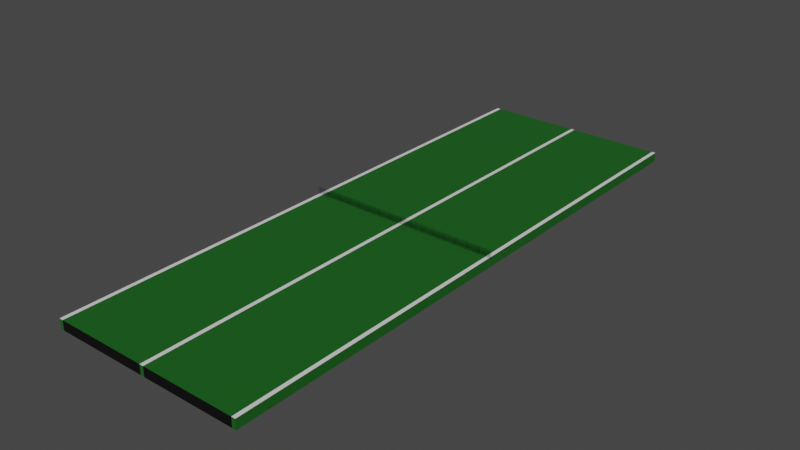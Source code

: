# Source: pingpongtable.blend  (saved by Blender 3.0.42; exported with 4.5.12 LTS)
import bpy
from mathutils import Matrix  # noqa: F401  (used for matrix-valued properties, if any)

bpy.ops.wm.read_factory_settings(use_empty=True)
scene = bpy.context.scene
scene.name = 'Scene'

# ---- collections
col_collection = bpy.data.collections.new('Collection'); scene.collection.children.link(col_collection)

# ---- materials (node trees are filled in below, after node groups)
mat_darkgreen = bpy.data.materials.new('DarkGreen')
mat_darkgreen.use_transparent_shadow = False
mat_white_002 = bpy.data.materials.new('White.002')
mat_white_002.use_transparent_shadow = False
mat_black = bpy.data.materials.new('Black')
mat_black.use_transparent_shadow = False
mat_material_005 = bpy.data.materials.new('Material.005')
mat_material_005.use_transparent_shadow = False

# ---- material node trees
mat_darkgreen.use_nodes = True; mat_darkgreen.node_tree.nodes.clear()
_N = mat_darkgreen.node_tree.nodes; _L = mat_darkgreen.node_tree.links
n0 = _N.new('ShaderNodeBsdfPrincipled'); n0.name = 'Principled BSDF'; n0.location = (10, 300)
n0.distribution = 'GGX'
n0.subsurface_method = 'RANDOM_WALK_SKIN'
n0.inputs[0].default_value = (0.008981, 0.1149, 0.01147, 1.0)
n0.inputs[3].default_value = 1.45
n0.inputs[27].default_value = (0.0, 0.0, 0.0, 1.0)
n0.inputs[28].default_value = 1.0
n1 = _N.new('ShaderNodeOutputMaterial'); n1.name = 'Material Output'; n1.location = (300, 300)
_L.new(n0.outputs[0], n1.inputs[0])
n1.is_active_output = True
mat_white_002.use_nodes = True; mat_white_002.node_tree.nodes.clear()
_N = mat_white_002.node_tree.nodes; _L = mat_white_002.node_tree.links
n0 = _N.new('ShaderNodeBsdfPrincipled'); n0.name = 'Principled BSDF'; n0.location = (10, 300)
n0.distribution = 'GGX'
n0.subsurface_method = 'RANDOM_WALK_SKIN'
n0.inputs[3].default_value = 1.45
n0.inputs[27].default_value = (0.0, 0.0, 0.0, 1.0)
n0.inputs[28].default_value = 1.0
n1 = _N.new('ShaderNodeOutputMaterial'); n1.name = 'Material Output'; n1.location = (300, 300)
_L.new(n0.outputs[0], n1.inputs[0])
n1.is_active_output = True
mat_black.use_nodes = True; mat_black.node_tree.nodes.clear()
_N = mat_black.node_tree.nodes; _L = mat_black.node_tree.links
n0 = _N.new('ShaderNodeBsdfPrincipled'); n0.name = 'Principled BSDF'; n0.location = (10, 300)
n0.distribution = 'GGX'
n0.subsurface_method = 'RANDOM_WALK_SKIN'
n0.inputs[0].default_value = (0.0, 0.0, 0.0, 1.0)
n0.inputs[3].default_value = 1.45
n0.inputs[27].default_value = (0.0, 0.0, 0.0, 1.0)
n0.inputs[28].default_value = 1.0
n1 = _N.new('ShaderNodeOutputMaterial'); n1.name = 'Material Output'; n1.location = (300, 300)
_L.new(n0.outputs[0], n1.inputs[0])
n1.is_active_output = True
mat_material_005.use_nodes = True; mat_material_005.node_tree.nodes.clear()
_N = mat_material_005.node_tree.nodes; _L = mat_material_005.node_tree.links
n0 = _N.new('ShaderNodeOutputMaterial'); n0.name = 'Material Output'; n0.location = (300, 300)
n1 = _N.new('ShaderNodeEmission'); n1.name = 'Emission'; n1.location = (-308, 144)
n1.inputs[0].default_value = (0.0, 0.0, 0.0, 1.0)
n2 = _N.new('ShaderNodeBsdfPrincipled'); n2.name = 'Principled BSDF'; n2.location = (505, 274)
n2.distribution = 'GGX'
n2.subsurface_method = 'RANDOM_WALK_SKIN'
n2.inputs[0].default_value = (0.0, 0.0, 0.0, 1.0)
n2.inputs[3].default_value = 1.45
n2.inputs[18].default_value = 1.0
n2.inputs[27].default_value = (0.0, 0.0, 0.0, 1.0)
n2.inputs[28].default_value = 1.0
_L.new(n1.outputs[0], n0.inputs[0])
n0.is_active_output = True

# ---- world
world_world = bpy.data.worlds.new('World'); scene.world = world_world
world_world.use_nodes = True; world_world.node_tree.nodes.clear()
_N = world_world.node_tree.nodes; _L = world_world.node_tree.links
n0 = _N.new('ShaderNodeOutputWorld'); n0.name = 'World Output'; n0.location = (300, 300)
n1 = _N.new('ShaderNodeBackground'); n1.name = 'Background'; n1.location = (10, 300)
n1.inputs[0].default_value = (0.05088, 0.05088, 0.05088, 1.0)
_L.new(n1.outputs[0], n0.inputs[0])
n0.is_active_output = True
world_world.color = (0.05088, 0.05088, 0.05088)
world_world.use_sun_shadow = False
world_world.sun_shadow_jitter_overblur = 0.0

# ---- meshes
me_cube_002 = bpy.data.meshes.new('Cube.002')
me_cube_002.from_pydata([(-49.0, 1.0, 1.0), (-49.0, 1.0, -1.0), (-49.0, -1.0, 1.0), (-49.0, -1.0, -1.0), (-51.0, 1.0, 1.0), (-51.0, 1.0, -1.0), (-51.0, -1.0, 1.0), (-51.0, -1.0, -1.0), (-51.0, 0.0, -1.0), (-51.0, -1.0, 0.0), (-49.0, -1.0, 0.0), (-49.0, 0.0, 1.0), (-51.0, 0.0, 1.0), (-49.0, 0.0, -1.0), (1.0, 1.0, 1.0), (1.0, 1.0, -1.0), (1.0, -1.0, 1.0), (1.0, -1.0, -1.0), (-1.0, 1.0, 1.0), (-1.0, 1.0, -1.0), (-1.0, -1.0, 1.0), (-1.0, -1.0, -1.0), (-1.0, 0.0, -1.0), (1.0, 1.0, 0.0), (-1.0, -1.0, 0.0), (1.0, -1.0, 0.0), (-1.0, 1.0, 0.0), (1.0, 0.0, 1.0), (-1.0, 0.0, 1.0), (1.0, 0.0, -1.0), (51.0, 1.0, 1.0), (51.0, 1.0, -1.0), (51.0, -1.0, 1.0), (51.0, -1.0, -1.0), (49.0, 1.0, 1.0), (49.0, 1.0, -1.0), (49.0, -1.0, 1.0), (49.0, -1.0, -1.0), (49.0, 0.0, -1.0), (51.0, 1.0, 0.0), (49.0, -1.0, 0.0), (51.0, -1.0, 0.0), (49.0, 1.0, 0.0), (51.0, 0.0, 1.0), (49.0, 0.0, 1.0), (51.0, 0.0, -1.0), (51.0, 1.0, -0.5), (51.0, -1.0, -0.5), (51.0, -0.5, 1.0), (51.0, 0.5, -1.0), (51.0, 1.0, 0.5), (51.0, -1.0, 0.5), (51.0, 0.5, 1.0), (51.0, -0.5, -1.0), (51.0, 0.0, -0.5), (51.0, 0.0, 0.5), (51.0, 0.5, 0.5), (51.0, 0.5, -0.5), (51.0, -0.5, -0.5), (51.0, -0.5, 0.5), (-51.0, -0.5, -1.0), (-51.0, -1.0, 0.5), (-51.0, 1.0, -0.5), (-51.0, 0.5, 1.0), (-51.0, 0.5, -1.0), (-51.0, -1.0, -0.5), (-51.0, 1.0, 0.5), (-51.0, -0.5, 1.0), (-51.0, 0.0, 0.5), (-51.0, 0.0, -0.5), (-51.0, -0.5, -0.5), (-51.0, 0.5, -0.5), (-51.0, 0.5, 0.5), (-51.0, -0.5, 0.5), (-49.0, 1.0, -0.5), (-49.0, 1.0, 0.5), (-1.0, 1.0, -0.5), (-1.0, 1.0, 0.5), (25.0, 1.0, 1.0), (25.0, 1.0, -1.0), (1.0, 1.0, 0.0), (49.0, 1.0, 0.0), (37.0, 1.0, 1.0), (37.0, 1.0, -1.0), (1.0, 1.0, -0.5), (49.0, 1.0, -0.5), (13.0, 1.0, 1.0), (13.0, 1.0, -1.0), (1.0, 1.0, 0.5), (49.0, 1.0, 0.5), (25.0, 1.0, 0.5), (25.0, 1.0, -0.5), (37.0, 1.0, -0.5), (37.0, 1.0, 0.5), (13.0, 1.0, 0.5), (13.0, 1.0, -0.5)], [], [(11, 12, 67, 6, 2), (10, 2, 6, 61, 9), (8, 13, 3, 7, 60), (19, 5, 62, 76), (73, 61, 6, 67), (72, 68, 12, 63), (24, 20, 28, 18, 77, 26, 76, 19, 22, 21), (18, 77, 75, 66, 4), (5, 1, 13, 8, 64), (3, 10, 9, 65, 7), (0, 4, 63, 12, 11), (27, 28, 20, 16), (25, 16, 20, 24), (22, 29, 17, 21), (26, 77, 18, 14, 23), (19, 76, 26, 23, 15), (19, 15, 29, 22), (17, 25, 24, 21), (14, 18, 28, 27), (43, 44, 36, 32, 48), (41, 51, 32, 36, 40), (38, 45, 53, 33, 37), (35, 85, 46, 31), (59, 48, 32, 51), (27, 16, 25, 17, 29, 15, 23, 14), (56, 52, 43, 55), (39, 46, 85, 81, 89, 50), (35, 31, 49, 45, 38), (33, 47, 41, 40, 37), (30, 34, 44, 43, 52), (40, 36, 44, 34, 42, 35, 38, 37), (37, 36, 16, 17), (95, 87, 15, 84), (38, 29, 15, 87, 79, 83, 35), (37, 17, 29, 38), (34, 82, 78, 86, 14, 27, 44), (44, 27, 16, 36), (11, 2, 10, 3, 13, 1, 74, 75, 0), (11, 28, 18, 0), (13, 1, 19, 22), (66, 75, 77), (3, 13, 22, 21), (2, 20, 28, 11), (2, 10, 3, 21, 24, 20), (50, 30, 52, 56), (49, 57, 54, 45), (31, 46, 57, 49), (53, 58, 47, 33), (45, 54, 58, 53), (55, 43, 48, 59), (41, 47, 58, 54, 57, 46, 39, 50, 56, 55, 59, 51), (8, 60, 70, 69), (60, 7, 65, 70), (5, 64, 71, 62), (64, 8, 69, 71), (66, 72, 63, 4), (68, 73, 67, 12), (71, 69, 70, 65, 9, 61, 73, 68, 72, 66, 62), (92, 83, 79, 91), (85, 35, 83, 92), (82, 93, 90, 78), (34, 89, 93, 82), (86, 94, 88, 14), (78, 90, 94, 86), (91, 79, 87, 95), (80, 88, 94, 90, 93, 89, 81, 85, 92, 91, 95, 84), (34, 30, 50, 89), (77, 76, 62, 66)])
me_cube_002.polygons.foreach_set('material_index', [1, 0, 0, 1, 1, 1, 0, 1, 0, 0, 1, 1, 0, 0, 1, 1, 0, 0, 1, 1, 0, 0, 1, 0, 0, 0, 2, 0, 0, 1, 0, 2, 1, 0, 0, 0, 0, 0, 0, 0, 0, 0, 0, 2, 0, 0, 0, 0, 0, 0, 0, 1, 1, 1, 1, 1, 1, 0, 1, 1, 1, 1, 1, 1, 1, 2, 1, 2])
_uv = me_cube_002.uv_layers.new(name='UVMap')
_uv.uv.foreach_set('vector', [0.625, 0.625, 0.875, 0.625, 0.875, 0.6875, 0.875, 0.75, 0.625, 0.75, 0.5, 0.75, 0.625, 0.75, 0.625, 1.0, 0.5625, 1.0, 0.5, 1.0, 0.125, 0.625, 0.375, 0.625, 0.375, 0.75, 0.125, 0.75, 0.125, 0.6875, 0.0, 0.0, 0.375, 0.25, 0.4375, 0.25, 0.0, 0.0, 0.7031, 0.6719, 0.75, 0.8125, 0.875, 0.75, 0.8125, 0.625, 0.6094, 0.3906, 0.6562, 0.5312, 0.75, 0.5, 0.6875, 0.375, 0.625, 0.875, 0.875, 0.75, 0.75, 0.5, 0.625, 0.25, 0.5625, 0.25, 0.5, 0.25, 0.4375, 0.25, 0.375, 0.25, 0.375, 0.625, 0.375, 1.0, 0.0, 0.0, 0.0, 0.0, 0.0, 0.0, 0.5625, 0.25, 0.625, 0.25, 0.125, 0.5, 0.375, 0.5, 0.375, 0.625, 0.125, 0.625, 0.125, 0.5625, 0.375, 0.75, 0.5, 0.75, 0.5, 1.0, 0.4375, 1.0, 0.375, 1.0, 0.625, 0.5, 0.875, 0.5, 0.875, 0.5625, 0.875, 0.625, 0.625, 0.625, 0.625, 0.625, 0.875, 0.625, 0.875, 0.75, 0.625, 0.75, 0.5, 0.75, 0.625, 0.75, 0.625, 1.0, 0.5, 1.0, 0.125, 0.625, 0.375, 0.625, 0.375, 0.75, 0.125, 0.75, 0.5, 0.25, 0.5625, 0.25, 0.625, 0.25, 0.625, 0.5, 0.5, 0.5, 0.375, 0.25, 0.4375, 0.25, 0.5, 0.25, 0.5, 0.5, 0.375, 0.5, 0.125, 0.5, 0.375, 0.5, 0.375, 0.625, 0.125, 0.625, 0.375, 0.75, 0.5, 0.75, 0.5, 1.0, 0.375, 1.0, 0.625, 0.5, 0.875, 0.5, 0.875, 0.625, 0.625, 0.625, 0.625, 0.625, 0.875, 0.625, 0.875, 0.75, 0.625, 0.75, 0.625, 0.6875, 0.5, 0.75, 0.5625, 0.75, 0.625, 0.75, 0.625, 1.0, 0.5, 1.0, 0.125, 0.625, 0.375, 0.625, 0.375, 0.6875, 0.375, 0.75, 0.125, 0.75, 0.0, 0.0, 0.0, 0.0, 0.4375, 0.5, 0.375, 0.5, 0.5625, 0.6875, 0.625, 0.6875, 0.625, 0.75, 0.5625, 0.75, 0.625, 0.625, 0.625, 0.75, 0.5, 0.75, 0.375, 0.75, 0.375, 0.625, 0.375, 0.5, 0.5, 0.5, 0.625, 0.5, 0.5625, 0.5625, 0.625, 0.5625, 0.625, 0.625, 0.5625, 0.625, 0.5, 0.5, 0.4375, 0.5, 0.0, 0.0, 0.0, 0.0, 0.0, 0.0, 0.5625, 0.5, 0.125, 0.5, 0.375, 0.5, 0.375, 0.5625, 0.375, 0.625, 0.125, 0.625, 0.375, 0.75, 0.4375, 0.75, 0.5, 0.75, 0.5, 1.0, 0.375, 1.0, 0.625, 0.5, 0.875, 0.5, 0.875, 0.625, 0.625, 0.625, 0.625, 0.5625, 0.625, 0.875, 0.875, 0.75, 0.75, 0.5, 0.625, 0.25, 0.5, 0.25, 0.375, 0.25, 0.375, 0.625, 0.375, 1.0, 0.0, 0.0, 0.0, 0.0, 0.0, 0.0, 0.0, 0.0, 0.0, 0.0, 0.0, 0.0, 0.0, 0.0, 0.0, 0.0, 0.125, 0.625, 0.375, 0.625, 0.0, 0.0, 0.03125, 0.125, 0.0625, 0.25, 0.09375, 0.375, 0.125, 0.5, 0.125, 0.75, 0.375, 0.75, 0.375, 0.625, 0.125, 0.625, 0.875, 0.5, 0.8125, 0.5, 0.75, 0.5, 0.6875, 0.5, 0.625, 0.5, 0.625, 0.625, 0.875, 0.625, 0.875, 0.625, 0.625, 0.625, 0.0, 0.0, 0.875, 0.75, 0.625, 0.625, 0.625, 0.75, 0.5, 0.75, 0.375, 0.75, 0.375, 0.625, 0.375, 0.5, 0.4375, 0.5, 0.5625, 0.5, 0.625, 0.5, 0.625, 0.625, 0.75, 0.5, 0.625, 0.25, 0.625, 0.5, 0.375, 0.625, 0.375, 0.5, 0.375, 0.25, 0.375, 0.625, 0.0, 0.0, 0.0, 0.0, 0.0, 0.0, 0.375, 0.75, 0.375, 0.625, 0.375, 0.625, 0.375, 1.0, 0.625, 0.75, 0.875, 0.75, 0.75, 0.5, 0.625, 0.625, 0.0, 0.0, 0.0, 0.0, 0.0, 0.0, 0.0, 0.0, 0.0, 0.0, 0.0, 0.0, 0.5625, 0.5, 0.625, 0.5, 0.625, 0.5625, 0.5625, 0.5625, 0.375, 0.5625, 0.4375, 0.5625, 0.4375, 0.625, 0.375, 0.625, 0.375, 0.5, 0.4375, 0.5, 0.4375, 0.5625, 0.375, 0.5625, 0.375, 0.6875, 0.4375, 0.6875, 0.4375, 0.75, 0.375, 0.75, 0.375, 0.625, 0.4375, 0.625, 0.4375, 0.6875, 0.375, 0.6875, 0.5625, 0.625, 0.625, 0.625, 0.625, 0.6875, 0.5625, 0.6875, 0.5, 0.75, 0.4375, 0.75, 0.4375, 0.6875, 0.4375, 0.625, 0.4375, 0.5625, 0.4375, 0.5, 0.5, 0.5, 0.5625, 0.5, 0.5625, 0.5625, 0.5625, 0.625, 0.5625, 0.6875, 0.5625, 0.75, 0.375, 0.625, 0.375, 0.8125, 0.4844, 0.7656, 0.4688, 0.5938, 0.375, 0.8125, 0.375, 1.0, 0.5, 0.9375, 0.4844, 0.7656, 0.375, 0.25, 0.375, 0.4375, 0.4531, 0.4219, 0.4375, 0.25, 0.375, 0.4375, 0.375, 0.625, 0.4688, 0.5938, 0.4531, 0.4219, 0.5625, 0.25, 0.6094, 0.3906, 0.6875, 0.375, 0.625, 0.25, 0.6562, 0.5312, 0.7031, 0.6719, 0.8125, 0.625, 0.75, 0.5, 0.4531, 0.4219, 0.4688, 0.5938, 0.4844, 0.7656, 0.5, 0.9375, 0.625, 0.875, 0.75, 0.8125, 0.7031, 0.6719, 0.6562, 0.5312, 0.6094, 0.3906, 0.5625, 0.25, 0.4375, 0.25, 0.0, 0.0, 0.0, 0.0, 0.0, 0.0, 0.0, 0.0, 0.0, 0.0, 0.0, 0.0, 0.0, 0.0, 0.0, 0.0, 0.0, 0.0, 0.0, 0.0, 0.0, 0.0, 0.0, 0.0, 0.0, 0.0, 0.0, 0.0, 0.0, 0.0, 0.0, 0.0, 0.0, 0.0, 0.0, 0.0, 0.0, 0.0, 0.0, 0.0, 0.0, 0.0, 0.0, 0.0, 0.0, 0.0, 0.0, 0.0, 0.0, 0.0, 0.0, 0.0, 0.0, 0.0, 0.0, 0.0, 0.0, 0.0, 0.0, 0.0, 0.0, 0.0, 0.0, 0.0, 0.0, 0.0, 0.0, 0.0, 0.0, 0.0, 0.0, 0.0, 0.0, 0.0, 0.0, 0.0, 0.0, 0.0, 0.0, 0.0, 0.0, 0.0, 0.625, 0.5, 0.5625, 0.5, 0.0, 0.0, 0.0, 0.0, 0.0, 0.0, 0.4375, 0.25, 0.0, 0.0])
me_cube_002.materials.append(mat_darkgreen)
me_cube_002.materials.append(mat_white_002)
me_cube_002.materials.append(mat_black)
me_cube_002.use_remesh_preserve_volume = False
me_cube_002.use_remesh_preserve_attributes = False
me_cube_002.use_mirror_vertex_groups = False
me_cube_002.update()
me_cube_006 = bpy.data.meshes.new('Cube.006')
me_cube_006.from_pydata([(-1.0, -1.0, -12.83), (-1.0, -1.0, 12.83), (-1.0, 1.0, -12.83), (-1.0, 1.0, 12.83), (1.0, -1.0, -12.83), (1.0, -1.0, 12.83), (1.0, 1.0, -12.83), (1.0, 1.0, 12.83), (-1.0, -1.0, 1.907e-06), (-1.0, 1.0, 9.537e-07), (3.278e-06, 1.0, -12.83), (-3.278e-06, 1.0, 12.83), (1.0, 1.0, -1.907e-06), (1.0, -1.0, -9.537e-07), (3.278e-06, -1.0, -12.83), (-3.278e-06, -1.0, 12.83), (0.0, -1.0, 4.768e-07), (0.0, 1.0, -4.768e-07), (-1.0, -1.0, 6.417), (1.0, -1.0, -6.417), (0.5, -1.0, -12.83), (-0.5, -1.0, 12.83), (-1.0, -1.0, -6.417), (1.0, -1.0, 6.417), (-0.5, -1.0, -12.83), (0.5, -1.0, 12.83), (-0.5, -1.0, 1.192e-06), (0.5, -1.0, -2.384e-07), (1.639e-06, -1.0, -6.417), (-1.639e-06, -1.0, 6.417), (0.5, -1.0, 6.417), (0.5, -1.0, -6.417), (-0.5, -1.0, -6.417), (-0.5, -1.0, 6.417), (-1.0, -1.0, 9.626), (1.0, -1.0, -9.626), (0.75, -1.0, -12.83), (-0.75, -1.0, 12.83), (-1.0, -1.0, -3.209), (1.0, -1.0, 3.209), (-0.25, -1.0, -12.83), (0.25, -1.0, 12.83), (-0.75, -1.0, 1.55e-06), (0.25, -1.0, 1.192e-07), (2.459e-06, -1.0, -9.626), (-8.196e-07, -1.0, 3.209), (-1.0, -1.0, 3.209), (1.0, -1.0, -3.209), (0.25, -1.0, -12.83), (-0.25, -1.0, 12.83), (-1.0, -1.0, -9.626), (1.0, -1.0, 9.626), (-0.75, -1.0, -12.83), (0.75, -1.0, 12.83), (-0.25, -1.0, 8.345e-07), (0.75, -1.0, -5.96e-07), (8.196e-07, -1.0, -3.209), (-2.459e-06, -1.0, 9.626), (0.25, -1.0, 6.417), (0.75, -1.0, 6.417), (0.5, -1.0, 3.209), (0.5, -1.0, 9.626), (0.25, -1.0, -6.417), (0.75, -1.0, -6.417), (0.5, -1.0, -9.626), (0.5, -1.0, -3.209), (-0.75, -1.0, -6.417), (-0.25, -1.0, -6.417), (-0.5, -1.0, -9.626), (-0.5, -1.0, -3.209), (-0.75, -1.0, 6.417), (-0.25, -1.0, 6.417), (-0.5, -1.0, 3.209), (-0.5, -1.0, 9.626), (-0.25, -1.0, 9.626), (-0.25, -1.0, 3.209), (-0.75, -1.0, 3.209), (-0.25, -1.0, -3.209), (-0.25, -1.0, -9.626), (-0.75, -1.0, -9.626), (0.75, -1.0, -3.209), (0.75, -1.0, -9.626), (0.25, -1.0, -9.626), (0.75, -1.0, 9.626), (0.75, -1.0, 3.209), (0.25, -1.0, 3.209), (0.25, -1.0, 9.626), (0.25, -1.0, -3.209), (-0.75, -1.0, -3.209), (-0.75, -1.0, 9.626), (-1.0, 1.0, -6.417), (-0.5, 1.0, -12.83), (0.5, 1.0, 12.83), (1.0, 1.0, -6.417), (-1.0, 1.0, 6.417), (0.5, 1.0, -12.83), (-0.5, 1.0, 12.83), (1.0, 1.0, 6.417), (0.5, 1.0, -1.192e-06), (-0.5, 1.0, 2.384e-07), (1.639e-06, 1.0, -6.417), (-1.639e-06, 1.0, 6.417), (-0.5, 1.0, 6.417), (-0.5, 1.0, -6.417), (0.5, 1.0, -6.417), (0.5, 1.0, 6.417), (-1.0, 1.0, -9.626), (-0.75, 1.0, -12.83), (0.75, 1.0, 12.83), (1.0, 1.0, -9.626), (-1.0, 1.0, 3.209), (0.25, 1.0, -12.83), (-0.25, 1.0, 12.83), (1.0, 1.0, 3.209), (0.75, 1.0, -1.55e-06), (-0.25, 1.0, -1.192e-07), (2.459e-06, 1.0, -9.626), (-8.196e-07, 1.0, 3.209), (-1.0, 1.0, -3.209), (-0.25, 1.0, -12.83), (0.25, 1.0, 12.83), (1.0, 1.0, -3.209), (-1.0, 1.0, 9.626), (0.75, 1.0, -12.83), (-0.75, 1.0, 12.83), (1.0, 1.0, 9.626), (0.25, 1.0, -8.345e-07), (-0.75, 1.0, 5.96e-07), (8.196e-07, 1.0, -3.209), (-2.459e-06, 1.0, 9.626), (-0.25, 1.0, 6.417), (-0.75, 1.0, 6.417), (-0.5, 1.0, 3.209), (-0.5, 1.0, 9.626), (-0.25, 1.0, -6.417), (-0.75, 1.0, -6.417), (-0.5, 1.0, -9.626), (-0.5, 1.0, -3.209), (0.75, 1.0, -6.417), (0.25, 1.0, -6.417), (0.5, 1.0, -9.626), (0.5, 1.0, -3.209), (0.75, 1.0, 6.417), (0.25, 1.0, 6.417), (0.5, 1.0, 3.209), (0.5, 1.0, 9.626), (0.25, 1.0, 9.626), (0.25, 1.0, 3.209), (0.75, 1.0, 3.209), (0.25, 1.0, -3.209), (0.25, 1.0, -9.626), (0.75, 1.0, -9.626), (-0.75, 1.0, -3.209), (-0.75, 1.0, -9.626), (-0.25, 1.0, -9.626), (-0.75, 1.0, 9.626), (-0.75, 1.0, 3.209), (-0.25, 1.0, 3.209), (-0.25, 1.0, 9.626), (-0.25, 1.0, -3.209), (0.75, 1.0, -3.209), (0.75, 1.0, 9.626), (-1.0, 1.0, -11.23), (-0.875, 1.0, -12.83), (0.875, 1.0, 12.83), (1.0, 1.0, -11.23), (-1.0, 1.0, 1.604), (0.125, 1.0, -12.83), (-0.125, 1.0, 12.83), (1.0, 1.0, 1.604), (0.875, 1.0, -1.729e-06), (-0.125, 1.0, -2.98e-07), (2.868e-06, 1.0, -11.23), (-4.098e-07, 1.0, 1.604), (-1.0, 1.0, -4.813), (-0.375, 1.0, -12.83), (0.375, 1.0, 12.83), (1.0, 1.0, -4.813), (-1.0, 1.0, 8.022), (0.625, 1.0, -12.83), (-0.625, 1.0, 12.83), (1.0, 1.0, 8.022), (0.375, 1.0, -1.013e-06), (-0.625, 1.0, 4.172e-07), (1.229e-06, 1.0, -4.813), (-2.049e-06, 1.0, 8.022), (-0.125, 1.0, 6.417), (-0.625, 1.0, 6.417), (-0.5, 1.0, 1.604), (-0.5, 1.0, 8.022), (-0.125, 1.0, -6.417), (-0.625, 1.0, -6.417), (-0.5, 1.0, -11.23), (-0.5, 1.0, -4.813), (0.875, 1.0, -6.417), (0.375, 1.0, -6.417), (0.5, 1.0, -11.23), (0.5, 1.0, -4.813), (0.875, 1.0, 6.417), (0.375, 1.0, 6.417), (0.5, 1.0, 1.604), (0.5, 1.0, 8.022), (-1.0, 1.0, -8.022), (-0.625, 1.0, -12.83), (0.625, 1.0, 12.83), (1.0, 1.0, -8.022), (-1.0, 1.0, 4.813), (0.375, 1.0, -12.83), (-0.375, 1.0, 12.83), (1.0, 1.0, 4.813), (0.625, 1.0, -1.371e-06), (-0.375, 1.0, 5.96e-08), (2.049e-06, 1.0, -8.022), (-1.229e-06, 1.0, 4.813), (-1.0, 1.0, -1.604), (-0.125, 1.0, -12.83), (0.125, 1.0, 12.83), (1.0, 1.0, -1.604), (-1.0, 1.0, 11.23), (0.875, 1.0, -12.83), (-0.875, 1.0, 12.83), (1.0, 1.0, 11.23), (0.125, 1.0, -6.557e-07), (-0.875, 1.0, 7.749e-07), (4.098e-07, 1.0, -1.604), (-2.868e-06, 1.0, 11.23), (-0.375, 1.0, 6.417), (-0.875, 1.0, 6.417), (-0.5, 1.0, 4.813), (-0.5, 1.0, 11.23), (-0.375, 1.0, -6.417), (-0.875, 1.0, -6.417), (-0.5, 1.0, -8.022), (-0.5, 1.0, -1.604), (0.625, 1.0, -6.417), (0.125, 1.0, -6.417), (0.5, 1.0, -8.022), (0.5, 1.0, -1.604), (0.625, 1.0, 6.417), (0.125, 1.0, 6.417), (0.5, 1.0, 4.813), (0.5, 1.0, 11.23), (0.375, 1.0, 9.626), (0.125, 1.0, 9.626), (0.25, 1.0, 8.022), (0.25, 1.0, 11.23), (0.375, 1.0, 3.209), (0.125, 1.0, 3.209), (0.25, 1.0, 1.604), (0.25, 1.0, 4.813), (0.875, 1.0, 3.209), (0.625, 1.0, 3.209), (0.75, 1.0, 1.604), (0.75, 1.0, 4.813), (0.375, 1.0, -3.209), (0.125, 1.0, -3.209), (0.25, 1.0, -4.813), (0.25, 1.0, -1.604), (0.375, 1.0, -9.626), (0.125, 1.0, -9.626), (0.25, 1.0, -11.23), (0.25, 1.0, -8.022), (0.875, 1.0, -9.626), (0.625, 1.0, -9.626), (0.75, 1.0, -11.23), (0.75, 1.0, -8.022), (-0.625, 1.0, -3.209), (-0.875, 1.0, -3.209), (-0.75, 1.0, -4.813), (-0.75, 1.0, -1.604), (-0.625, 1.0, -9.626), (-0.875, 1.0, -9.626), (-0.75, 1.0, -11.23), (-0.75, 1.0, -8.022), (-0.125, 1.0, -9.626), (-0.375, 1.0, -9.626), (-0.25, 1.0, -11.23), (-0.25, 1.0, -8.022), (-0.625, 1.0, 9.626), (-0.875, 1.0, 9.626), (-0.75, 1.0, 8.022), (-0.75, 1.0, 11.23), (-0.625, 1.0, 3.209), (-0.875, 1.0, 3.209), (-0.75, 1.0, 1.604), (-0.75, 1.0, 4.813), (-0.125, 1.0, 3.209), (-0.375, 1.0, 3.209), (-0.25, 1.0, 1.604), (-0.25, 1.0, 4.813), (-0.125, 1.0, 9.626), (-0.375, 1.0, 9.626), (-0.25, 1.0, 8.022), (-0.25, 1.0, 11.23), (-0.125, 1.0, -3.209), (-0.375, 1.0, -3.209), (-0.25, 1.0, -4.813), (-0.25, 1.0, -1.604), (0.875, 1.0, -3.209), (0.625, 1.0, -3.209), (0.75, 1.0, -4.813), (0.75, 1.0, -1.604), (0.875, 1.0, 9.626), (0.625, 1.0, 9.626), (0.75, 1.0, 8.022), (0.75, 1.0, 11.23), (0.625, 1.0, 11.23), (0.625, 1.0, 8.022), (0.875, 1.0, 8.022), (0.625, 1.0, -1.604), (0.625, 1.0, -4.813), (0.875, 1.0, -4.813), (-0.375, 1.0, -1.604), (-0.375, 1.0, -4.813), (-0.125, 1.0, -4.813), (-0.375, 1.0, 11.23), (-0.375, 1.0, 8.022), (-0.125, 1.0, 8.022), (-0.375, 1.0, 4.813), (-0.375, 1.0, 1.604), (-0.125, 1.0, 1.604), (-0.875, 1.0, 4.813), (-0.875, 1.0, 1.604), (-0.625, 1.0, 1.604), (-0.875, 1.0, 11.23), (-0.875, 1.0, 8.022), (-0.625, 1.0, 8.022), (-0.375, 1.0, -8.022), (-0.375, 1.0, -11.23), (-0.125, 1.0, -11.23), (-0.875, 1.0, -8.022), (-0.875, 1.0, -11.23), (-0.625, 1.0, -11.23), (-0.875, 1.0, -1.604), (-0.875, 1.0, -4.813), (-0.625, 1.0, -4.813), (0.625, 1.0, -8.022), (0.625, 1.0, -11.23), (0.875, 1.0, -11.23), (0.125, 1.0, -8.022), (0.125, 1.0, -11.23), (0.375, 1.0, -11.23), (0.125, 1.0, -1.604), (0.125, 1.0, -4.813), (0.375, 1.0, -4.813), (0.625, 1.0, 4.813), (0.625, 1.0, 1.604), (0.875, 1.0, 1.604), (0.125, 1.0, 4.813), (0.125, 1.0, 1.604), (0.375, 1.0, 1.604), (0.125, 1.0, 11.23), (0.125, 1.0, 8.022), (0.375, 1.0, 8.022), (0.375, 1.0, 11.23), (0.375, 1.0, 4.813), (0.875, 1.0, 4.813), (0.375, 1.0, -1.604), (0.375, 1.0, -8.022), (0.875, 1.0, -8.022), (-0.625, 1.0, -1.604), (-0.625, 1.0, -8.022), (-0.125, 1.0, -8.022), (-0.625, 1.0, 11.23), (-0.625, 1.0, 4.813), (-0.125, 1.0, 4.813), (-0.125, 1.0, 11.23), (-0.125, 1.0, -1.604), (0.875, 1.0, -1.604), (0.875, 1.0, 11.23), (-1.0, -1.0, 11.23), (1.0, -1.0, -11.23), (0.875, -1.0, -12.83), (-0.875, -1.0, 12.83), (-1.0, -1.0, -1.604), (1.0, -1.0, 1.604), (-0.125, -1.0, -12.83), (0.125, -1.0, 12.83), (-0.875, -1.0, 1.729e-06), (0.125, -1.0, 2.98e-07), (2.868e-06, -1.0, -11.23), (-4.098e-07, -1.0, 1.604), (-1.0, -1.0, 4.813), (1.0, -1.0, -4.813), (0.375, -1.0, -12.83), (-0.375, -1.0, 12.83), (-1.0, -1.0, -8.022), (1.0, -1.0, 8.022), (-0.625, -1.0, -12.83), (0.625, -1.0, 12.83), (-0.375, -1.0, 1.013e-06), (0.625, -1.0, -4.172e-07), (1.229e-06, -1.0, -4.813), (-2.049e-06, -1.0, 8.022), (0.125, -1.0, 6.417), (0.625, -1.0, 6.417), (0.5, -1.0, 1.604), (0.5, -1.0, 8.022), (0.125, -1.0, -6.417), (0.625, -1.0, -6.417), (0.5, -1.0, -11.23), (0.5, -1.0, -4.813), (-0.875, -1.0, -6.417), (-0.375, -1.0, -6.417), (-0.5, -1.0, -11.23), (-0.5, -1.0, -4.813), (-0.875, -1.0, 6.417), (-0.375, -1.0, 6.417), (-0.5, -1.0, 1.604), (-0.5, -1.0, 8.022), (-1.0, -1.0, 8.022), (1.0, -1.0, -8.022), (0.625, -1.0, -12.83), (-0.625, -1.0, 12.83), (-1.0, -1.0, -4.813), (1.0, -1.0, 4.813), (-0.375, -1.0, -12.83), (0.375, -1.0, 12.83), (-0.625, -1.0, 1.371e-06), (0.375, -1.0, -5.96e-08), (2.049e-06, -1.0, -8.022), (-1.229e-06, -1.0, 4.813), (-1.0, -1.0, 1.604), (1.0, -1.0, -1.604), (0.125, -1.0, -12.83), (-0.125, -1.0, 12.83), (-1.0, -1.0, -11.23), (1.0, -1.0, 11.23), (-0.875, -1.0, -12.83), (0.875, -1.0, 12.83), (-0.125, -1.0, 6.557e-07), (0.875, -1.0, -7.749e-07), (4.098e-07, -1.0, -1.604), (-2.868e-06, -1.0, 11.23), (0.375, -1.0, 6.417), (0.875, -1.0, 6.417), (0.5, -1.0, 4.813), (0.5, -1.0, 11.23), (0.375, -1.0, -6.417), (0.875, -1.0, -6.417), (0.5, -1.0, -8.022), (0.5, -1.0, -1.604), (-0.625, -1.0, -6.417), (-0.125, -1.0, -6.417), (-0.5, -1.0, -8.022), (-0.5, -1.0, -1.604), (-0.625, -1.0, 6.417), (-0.125, -1.0, 6.417), (-0.5, -1.0, 4.813), (-0.5, -1.0, 11.23), (-0.375, -1.0, 9.626), (-0.125, -1.0, 9.626), (-0.25, -1.0, 8.022), (-0.25, -1.0, 11.23), (-0.375, -1.0, 3.209), (-0.125, -1.0, 3.209), (-0.25, -1.0, 1.604), (-0.25, -1.0, 4.813), (-0.875, -1.0, 3.209), (-0.625, -1.0, 3.209), (-0.75, -1.0, 1.604), (-0.75, -1.0, 4.813), (-0.375, -1.0, -3.209), (-0.125, -1.0, -3.209), (-0.25, -1.0, -4.813), (-0.25, -1.0, -1.604), (-0.375, -1.0, -9.626), (-0.125, -1.0, -9.626), (-0.25, -1.0, -11.23), (-0.25, -1.0, -8.022), (-0.875, -1.0, -9.626), (-0.625, -1.0, -9.626), (-0.75, -1.0, -11.23), (-0.75, -1.0, -8.022), (0.625, -1.0, -3.209), (0.875, -1.0, -3.209), (0.75, -1.0, -4.813), (0.75, -1.0, -1.604), (0.625, -1.0, -9.626), (0.875, -1.0, -9.626), (0.75, -1.0, -11.23), (0.75, -1.0, -8.022), (0.125, -1.0, -9.626), (0.375, -1.0, -9.626), (0.25, -1.0, -11.23), (0.25, -1.0, -8.022), (0.625, -1.0, 9.626), (0.875, -1.0, 9.626), (0.75, -1.0, 8.022), (0.75, -1.0, 11.23), (0.625, -1.0, 3.209), (0.875, -1.0, 3.209), (0.75, -1.0, 1.604), (0.75, -1.0, 4.813), (0.125, -1.0, 3.209), (0.375, -1.0, 3.209), (0.25, -1.0, 1.604), (0.25, -1.0, 4.813), (0.125, -1.0, 9.626), (0.375, -1.0, 9.626), (0.25, -1.0, 8.022), (0.25, -1.0, 11.23), (0.125, -1.0, -3.209), (0.375, -1.0, -3.209), (0.25, -1.0, -4.813), (0.25, -1.0, -1.604), (-0.875, -1.0, -3.209), (-0.625, -1.0, -3.209), (-0.75, -1.0, -4.813), (-0.75, -1.0, -1.604), (-0.875, -1.0, 9.626), (-0.625, -1.0, 9.626), (-0.75, -1.0, 8.022), (-0.75, -1.0, 11.23), (-0.625, -1.0, 11.23), (-0.625, -1.0, 8.022), (-0.875, -1.0, 8.022), (-0.625, -1.0, -1.604), (-0.625, -1.0, -4.813), (-0.875, -1.0, -4.813), (0.375, -1.0, -1.604), (0.375, -1.0, -4.813), (0.125, -1.0, -4.813), (0.375, -1.0, 11.23), (0.375, -1.0, 8.022), (0.125, -1.0, 8.022), (0.375, -1.0, 4.813), (0.375, -1.0, 1.604), (0.125, -1.0, 1.604), (0.875, -1.0, 4.813), (0.875, -1.0, 1.604), (0.625, -1.0, 1.604), (0.875, -1.0, 11.23), (0.875, -1.0, 8.022), (0.625, -1.0, 8.022), (0.375, -1.0, -8.022), (0.375, -1.0, -11.23), (0.125, -1.0, -11.23), (0.875, -1.0, -8.022), (0.875, -1.0, -11.23), (0.625, -1.0, -11.23), (0.875, -1.0, -1.604), (0.875, -1.0, -4.813), (0.625, -1.0, -4.813), (-0.625, -1.0, -8.022), (-0.625, -1.0, -11.23), (-0.875, -1.0, -11.23), (-0.125, -1.0, -8.022), (-0.125, -1.0, -11.23), (-0.375, -1.0, -11.23), (-0.125, -1.0, -1.604), (-0.125, -1.0, -4.813), (-0.375, -1.0, -4.813), (-0.625, -1.0, 4.813), (-0.625, -1.0, 1.604), (-0.875, -1.0, 1.604), (-0.125, -1.0, 4.813), (-0.125, -1.0, 1.604), (-0.375, -1.0, 1.604), (-0.125, -1.0, 11.23), (-0.125, -1.0, 8.022), (-0.375, -1.0, 8.022), (-0.375, -1.0, 11.23), (-0.375, -1.0, 4.813), (-0.875, -1.0, 4.813), (-0.375, -1.0, -1.604), (-0.375, -1.0, -8.022), (-0.875, -1.0, -8.022), (0.625, -1.0, -1.604), (0.625, -1.0, -8.022), (0.125, -1.0, -8.022), (0.625, -1.0, 11.23), (0.625, -1.0, 4.813), (0.125, -1.0, 4.813), (0.125, -1.0, 11.23), (0.125, -1.0, -1.604), (-0.875, -1.0, -1.604), (-0.875, -1.0, 11.23)], [], [(8, 422, 46, 382, 18, 410, 34, 370, 1, 3, 218, 122, 178, 94, 206, 110, 166, 9), (369, 164, 7, 221), (12, 169, 113, 209, 97, 181, 125, 221, 7, 5, 427, 51, 387, 23, 415, 39, 375, 13), (577, 373, 1, 370), (10, 167, 111, 207, 95, 179, 123, 219, 6, 4, 372, 36, 412, 20, 384, 48, 424, 14), (11, 168, 112, 208, 96, 180, 124, 220, 3, 1, 373, 37, 413, 21, 385, 49, 425, 15), (7, 164, 108, 204, 92, 176, 120, 216, 11, 15, 377, 41, 417, 25, 389, 53, 429, 5), (2, 163, 107, 203, 91, 175, 119, 215, 10, 14, 376, 40, 416, 24, 388, 52, 428, 0), (576, 378, 8, 374), (575, 379, 16, 432), (574, 377, 15, 433), (6, 165, 109, 205, 93, 177, 121, 217, 12, 13, 423, 47, 383, 19, 411, 35, 371, 4), (368, 170, 12, 217), (367, 171, 17, 224), (366, 168, 11, 225), (0, 426, 50, 386, 22, 414, 38, 374, 8, 9, 214, 118, 174, 90, 202, 106, 162, 2), (573, 394, 29, 421), (572, 395, 30, 436), (571, 389, 25, 437), (570, 398, 28, 420), (569, 399, 31, 440), (568, 391, 27, 441), (567, 402, 22, 386), (566, 403, 32, 444), (565, 390, 26, 445), (564, 406, 18, 382), (563, 407, 33, 448), (562, 385, 21, 449), (561, 450, 73, 409), (560, 451, 74, 452), (559, 425, 49, 453), (558, 454, 72, 408), (557, 455, 75, 456), (556, 447, 71, 457), (555, 458, 46, 422), (554, 459, 76, 460), (553, 446, 70, 461), (552, 462, 69, 405), (551, 463, 77, 464), (550, 430, 54, 465), (549, 466, 68, 404), (548, 467, 78, 468), (547, 443, 67, 469), (546, 470, 50, 426), (545, 471, 79, 472), (544, 442, 66, 473), (543, 474, 65, 401), (542, 475, 80, 476), (541, 431, 55, 477), (540, 478, 64, 400), (539, 479, 81, 480), (538, 439, 63, 481), (537, 482, 44, 380), (536, 483, 82, 484), (535, 438, 62, 485), (534, 486, 61, 397), (533, 487, 83, 488), (532, 429, 53, 489), (531, 490, 60, 396), (530, 491, 84, 492), (529, 435, 59, 493), (528, 494, 45, 381), (527, 495, 85, 496), (526, 434, 58, 497), (525, 498, 57, 393), (524, 499, 86, 500), (523, 417, 41, 501), (522, 502, 56, 392), (521, 503, 87, 504), (520, 419, 43, 505), (519, 506, 38, 414), (518, 507, 88, 508), (517, 418, 42, 509), (516, 510, 34, 410), (515, 511, 89, 512), (514, 413, 37, 513), (365, 186, 101, 213), (364, 187, 102, 228), (363, 180, 96, 229), (362, 190, 100, 212), (361, 191, 103, 232), (360, 183, 99, 233), (359, 194, 93, 205), (358, 195, 104, 236), (357, 182, 98, 237), (356, 198, 97, 209), (355, 199, 105, 240), (354, 176, 92, 241), (353, 242, 145, 201), (352, 243, 146, 244), (351, 216, 120, 245), (350, 246, 144, 200), (349, 247, 147, 248), (348, 239, 143, 249), (347, 250, 113, 169), (346, 251, 148, 252), (345, 238, 142, 253), (344, 254, 141, 197), (343, 255, 149, 256), (342, 222, 126, 257), (341, 258, 140, 196), (340, 259, 150, 260), (339, 235, 139, 261), (338, 262, 109, 165), (337, 263, 151, 264), (336, 234, 138, 265), (335, 266, 137, 193), (334, 267, 152, 268), (333, 223, 127, 269), (332, 270, 136, 192), (331, 271, 153, 272), (330, 231, 135, 273), (329, 274, 116, 172), (328, 275, 154, 276), (327, 230, 134, 277), (326, 278, 133, 189), (325, 279, 155, 280), (324, 220, 124, 281), (323, 282, 132, 188), (322, 283, 156, 284), (321, 227, 131, 285), (320, 286, 117, 173), (319, 287, 157, 288), (318, 226, 130, 289), (317, 290, 129, 185), (316, 291, 158, 292), (315, 208, 112, 293), (314, 294, 128, 184), (313, 295, 159, 296), (312, 211, 115, 297), (311, 298, 121, 177), (310, 299, 160, 300), (309, 210, 114, 301), (308, 302, 125, 181), (307, 303, 161, 304), (306, 204, 108, 305), (303, 306, 305, 161), (145, 241, 306, 303), (241, 92, 204, 306), (238, 307, 304, 142), (105, 201, 307, 238), (201, 145, 303, 307), (198, 308, 181, 97), (142, 304, 308, 198), (304, 161, 302, 308), (299, 309, 301, 160), (141, 237, 309, 299), (237, 98, 210, 309), (234, 310, 300, 138), (104, 197, 310, 234), (197, 141, 299, 310), (194, 311, 177, 93), (138, 300, 311, 194), (300, 160, 298, 311), (295, 312, 297, 159), (137, 233, 312, 295), (233, 99, 211, 312), (230, 313, 296, 134), (103, 193, 313, 230), (193, 137, 295, 313), (190, 314, 184, 100), (134, 296, 314, 190), (296, 159, 294, 314), (291, 315, 293, 158), (133, 229, 315, 291), (229, 96, 208, 315), (226, 316, 292, 130), (102, 189, 316, 226), (189, 133, 291, 316), (186, 317, 185, 101), (130, 292, 317, 186), (292, 158, 290, 317), (287, 318, 289, 157), (132, 228, 318, 287), (228, 102, 226, 318), (211, 319, 288, 115), (99, 188, 319, 211), (188, 132, 287, 319), (171, 320, 173, 17), (115, 288, 320, 171), (288, 157, 286, 320), (283, 321, 285, 156), (110, 206, 321, 283), (206, 94, 227, 321), (223, 322, 284, 127), (9, 166, 322, 223), (166, 110, 283, 322), (183, 323, 188, 99), (127, 284, 323, 183), (284, 156, 282, 323), (279, 324, 281, 155), (122, 218, 324, 279), (218, 3, 220, 324), (227, 325, 280, 131), (94, 178, 325, 227), (178, 122, 279, 325), (187, 326, 189, 102), (131, 280, 326, 187), (280, 155, 278, 326), (275, 327, 277, 154), (136, 232, 327, 275), (232, 103, 230, 327), (175, 328, 276, 119), (91, 192, 328, 175), (192, 136, 275, 328), (215, 329, 172, 10), (119, 276, 329, 215), (276, 154, 274, 329), (271, 330, 273, 153), (106, 202, 330, 271), (202, 90, 231, 330), (163, 331, 272, 107), (2, 162, 331, 163), (162, 106, 271, 331), (203, 332, 192, 91), (107, 272, 332, 203), (272, 153, 270, 332), (267, 333, 269, 152), (118, 214, 333, 267), (214, 9, 223, 333), (231, 334, 268, 135), (90, 174, 334, 231), (174, 118, 267, 334), (191, 335, 193, 103), (135, 268, 335, 191), (268, 152, 266, 335), (263, 336, 265, 151), (140, 236, 336, 263), (236, 104, 234, 336), (179, 337, 264, 123), (95, 196, 337, 179), (196, 140, 263, 337), (219, 338, 165, 6), (123, 264, 338, 219), (264, 151, 262, 338), (259, 339, 261, 150), (116, 212, 339, 259), (212, 100, 235, 339), (167, 340, 260, 111), (10, 172, 340, 167), (172, 116, 259, 340), (207, 341, 196, 95), (111, 260, 341, 207), (260, 150, 258, 341), (255, 342, 257, 149), (128, 224, 342, 255), (224, 17, 222, 342), (235, 343, 256, 139), (100, 184, 343, 235), (184, 128, 255, 343), (195, 344, 197, 104), (139, 256, 344, 195), (256, 149, 254, 344), (251, 345, 253, 148), (144, 240, 345, 251), (240, 105, 238, 345), (210, 346, 252, 114), (98, 200, 346, 210), (200, 144, 251, 346), (170, 347, 169, 12), (114, 252, 347, 170), (252, 148, 250, 347), (247, 348, 249, 147), (117, 213, 348, 247), (213, 101, 239, 348), (222, 349, 248, 126), (17, 173, 349, 222), (173, 117, 247, 349), (182, 350, 200, 98), (126, 248, 350, 182), (248, 147, 246, 350), (243, 351, 245, 146), (129, 225, 351, 243), (225, 11, 216, 351), (239, 352, 244, 143), (101, 185, 352, 239), (185, 129, 243, 352), (199, 353, 201, 105), (143, 244, 353, 199), (244, 146, 242, 353), (242, 354, 241, 145), (146, 245, 354, 242), (245, 120, 176, 354), (246, 355, 240, 144), (147, 249, 355, 246), (249, 143, 199, 355), (250, 356, 209, 113), (148, 253, 356, 250), (253, 142, 198, 356), (254, 357, 237, 141), (149, 257, 357, 254), (257, 126, 182, 357), (258, 358, 236, 140), (150, 261, 358, 258), (261, 139, 195, 358), (262, 359, 205, 109), (151, 265, 359, 262), (265, 138, 194, 359), (266, 360, 233, 137), (152, 269, 360, 266), (269, 127, 183, 360), (270, 361, 232, 136), (153, 273, 361, 270), (273, 135, 191, 361), (274, 362, 212, 116), (154, 277, 362, 274), (277, 134, 190, 362), (278, 363, 229, 133), (155, 281, 363, 278), (281, 124, 180, 363), (282, 364, 228, 132), (156, 285, 364, 282), (285, 131, 187, 364), (286, 365, 213, 117), (157, 289, 365, 286), (289, 130, 186, 365), (290, 366, 225, 129), (158, 293, 366, 290), (293, 112, 168, 366), (294, 367, 224, 128), (159, 297, 367, 294), (297, 115, 171, 367), (298, 368, 217, 121), (160, 301, 368, 298), (301, 114, 170, 368), (302, 369, 221, 125), (161, 305, 369, 302), (305, 108, 164, 369), (511, 514, 513, 89), (73, 449, 514, 511), (449, 21, 413, 514), (446, 515, 512, 70), (33, 409, 515, 446), (409, 73, 511, 515), (406, 516, 410, 18), (70, 512, 516, 406), (512, 89, 510, 516), (507, 517, 509, 88), (69, 445, 517, 507), (445, 26, 418, 517), (442, 518, 508, 66), (32, 405, 518, 442), (405, 69, 507, 518), (402, 519, 414, 22), (66, 508, 519, 402), (508, 88, 506, 519), (503, 520, 505, 87), (65, 441, 520, 503), (441, 27, 419, 520), (438, 521, 504, 62), (31, 401, 521, 438), (401, 65, 503, 521), (398, 522, 392, 28), (62, 504, 522, 398), (504, 87, 502, 522), (499, 523, 501, 86), (61, 437, 523, 499), (437, 25, 417, 523), (434, 524, 500, 58), (30, 397, 524, 434), (397, 61, 499, 524), (394, 525, 393, 29), (58, 500, 525, 394), (500, 86, 498, 525), (495, 526, 497, 85), (60, 436, 526, 495), (436, 30, 434, 526), (419, 527, 496, 43), (27, 396, 527, 419), (396, 60, 495, 527), (379, 528, 381, 16), (43, 496, 528, 379), (496, 85, 494, 528), (491, 529, 493, 84), (39, 415, 529, 491), (415, 23, 435, 529), (431, 530, 492, 55), (13, 375, 530, 431), (375, 39, 491, 530), (391, 531, 396, 27), (55, 492, 531, 391), (492, 84, 490, 531), (487, 532, 489, 83), (51, 427, 532, 487), (427, 5, 429, 532), (435, 533, 488, 59), (23, 387, 533, 435), (387, 51, 487, 533), (395, 534, 397, 30), (59, 488, 534, 395), (488, 83, 486, 534), (483, 535, 485, 82), (64, 440, 535, 483), (440, 31, 438, 535), (384, 536, 484, 48), (20, 400, 536, 384), (400, 64, 483, 536), (424, 537, 380, 14), (48, 484, 537, 424), (484, 82, 482, 537), (479, 538, 481, 81), (35, 411, 538, 479), (411, 19, 439, 538), (372, 539, 480, 36), (4, 371, 539, 372), (371, 35, 479, 539), (412, 540, 400, 20), (36, 480, 540, 412), (480, 81, 478, 540), (475, 541, 477, 80), (47, 423, 541, 475), (423, 13, 431, 541), (439, 542, 476, 63), (19, 383, 542, 439), (383, 47, 475, 542), (399, 543, 401, 31), (63, 476, 543, 399), (476, 80, 474, 543), (471, 544, 473, 79), (68, 444, 544, 471), (444, 32, 442, 544), (388, 545, 472, 52), (24, 404, 545, 388), (404, 68, 471, 545), (428, 546, 426, 0), (52, 472, 546, 428), (472, 79, 470, 546), (467, 547, 469, 78), (44, 420, 547, 467), (420, 28, 443, 547), (376, 548, 468, 40), (14, 380, 548, 376), (380, 44, 467, 548), (416, 549, 404, 24), (40, 468, 549, 416), (468, 78, 466, 549), (463, 550, 465, 77), (56, 432, 550, 463), (432, 16, 430, 550), (443, 551, 464, 67), (28, 392, 551, 443), (392, 56, 463, 551), (403, 552, 405, 32), (67, 464, 552, 403), (464, 77, 462, 552), (459, 553, 461, 76), (72, 448, 553, 459), (448, 33, 446, 553), (418, 554, 460, 42), (26, 408, 554, 418), (408, 72, 459, 554), (378, 555, 422, 8), (42, 460, 555, 378), (460, 76, 458, 555), (455, 556, 457, 75), (45, 421, 556, 455), (421, 29, 447, 556), (430, 557, 456, 54), (16, 381, 557, 430), (381, 45, 455, 557), (390, 558, 408, 26), (54, 456, 558, 390), (456, 75, 454, 558), (451, 559, 453, 74), (57, 433, 559, 451), (433, 15, 425, 559), (447, 560, 452, 71), (29, 393, 560, 447), (393, 57, 451, 560), (407, 561, 409, 33), (71, 452, 561, 407), (452, 74, 450, 561), (450, 562, 449, 73), (74, 453, 562, 450), (453, 49, 385, 562), (454, 563, 448, 72), (75, 457, 563, 454), (457, 71, 407, 563), (458, 564, 382, 46), (76, 461, 564, 458), (461, 70, 406, 564), (462, 565, 445, 69), (77, 465, 565, 462), (465, 54, 390, 565), (466, 566, 444, 68), (78, 469, 566, 466), (469, 67, 403, 566), (470, 567, 386, 50), (79, 473, 567, 470), (473, 66, 402, 567), (474, 568, 441, 65), (80, 477, 568, 474), (477, 55, 391, 568), (478, 569, 440, 64), (81, 481, 569, 478), (481, 63, 399, 569), (482, 570, 420, 44), (82, 485, 570, 482), (485, 62, 398, 570), (486, 571, 437, 61), (83, 489, 571, 486), (489, 53, 389, 571), (490, 572, 436, 60), (84, 493, 572, 490), (493, 59, 395, 572), (494, 573, 421, 45), (85, 497, 573, 494), (497, 58, 394, 573), (498, 574, 433, 57), (86, 501, 574, 498), (501, 41, 377, 574), (502, 575, 432, 56), (87, 505, 575, 502), (505, 43, 379, 575), (506, 576, 374, 38), (88, 509, 576, 506), (509, 42, 378, 576), (510, 577, 370, 34), (89, 513, 577, 510), (513, 37, 373, 577)])
_uv = me_cube_006.uv_layers.new(name='UVMap')
_uv.uv.foreach_set('vector', [0.5, 0.0, 0.5156, 0.0, 0.5312, 0.0, 0.5469, 0.0, 0.5625, 0.0, 0.5781, 0.0, 0.5938, 0.0, 0.6094, 0.0, 0.625, 0.0, 0.625, 0.25, 0.6094, 0.25, 0.5938, 0.25, 0.5781, 0.25, 0.5625, 0.25, 0.5469, 0.25, 0.5312, 0.25, 0.5156, 0.25, 0.5, 0.25, 0.6094, 0.4844, 0.625, 0.4844, 0.625, 0.5, 0.6094, 0.5, 0.5, 0.5, 0.5156, 0.5, 0.5312, 0.5, 0.5469, 0.5, 0.5625, 0.5, 0.5781, 0.5, 0.5938, 0.5, 0.6094, 0.5, 0.625, 0.5, 0.625, 0.75, 0.6094, 0.75, 0.5938, 0.75, 0.5781, 0.75, 0.5625, 0.75, 0.5469, 0.75, 0.5312, 0.75, 0.5156, 0.75, 0.5, 0.75, 0.6094, 0.9844, 0.625, 0.9844, 0.625, 1.0, 0.6094, 1.0, 0.25, 0.5, 0.2656, 0.5, 0.2812, 0.5, 0.2969, 0.5, 0.3125, 0.5, 0.3281, 0.5, 0.3438, 0.5, 0.3594, 0.5, 0.375, 0.5, 0.375, 0.75, 0.3594, 0.75, 0.3438, 0.75, 0.3281, 0.75, 0.3125, 0.75, 0.2969, 0.75, 0.2812, 0.75, 0.2656, 0.75, 0.25, 0.75, 0.75, 0.5, 0.7656, 0.5, 0.7812, 0.5, 0.7969, 0.5, 0.8125, 0.5, 0.8281, 0.5, 0.8438, 0.5, 0.8594, 0.5, 0.875, 0.5, 0.875, 0.75, 0.8594, 0.75, 0.8438, 0.75, 0.8281, 0.75, 0.8125, 0.75, 0.7969, 0.75, 0.7812, 0.75, 0.7656, 0.75, 0.75, 0.75, 0.625, 0.5, 0.6406, 0.5, 0.6562, 0.5, 0.6719, 0.5, 0.6875, 0.5, 0.7031, 0.5, 0.7188, 0.5, 0.7344, 0.5, 0.75, 0.5, 0.75, 0.75, 0.7344, 0.75, 0.7188, 0.75, 0.7031, 0.75, 0.6875, 0.75, 0.6719, 0.75, 0.6562, 0.75, 0.6406, 0.75, 0.625, 0.75, 0.125, 0.5, 0.1406, 0.5, 0.1562, 0.5, 0.1719, 0.5, 0.1875, 0.5, 0.2031, 0.5, 0.2188, 0.5, 0.2344, 0.5, 0.25, 0.5, 0.25, 0.75, 0.2344, 0.75, 0.2188, 0.75, 0.2031, 0.75, 0.1875, 0.75, 0.1719, 0.75, 0.1562, 0.75, 0.1406, 0.75, 0.125, 0.75, 0.4844, 0.9844, 0.5, 0.9844, 0.5, 1.0, 0.4844, 1.0, 0.4844, 0.8594, 0.5, 0.8594, 0.5, 0.875, 0.4844, 0.875, 0.6094, 0.8594, 0.625, 0.8594, 0.625, 0.875, 0.6094, 0.875, 0.375, 0.5, 0.3906, 0.5, 0.4062, 0.5, 0.4219, 0.5, 0.4375, 0.5, 0.4531, 0.5, 0.4688, 0.5, 0.4844, 0.5, 0.5, 0.5, 0.5, 0.75, 0.4844, 0.75, 0.4688, 0.75, 0.4531, 0.75, 0.4375, 0.75, 0.4219, 0.75, 0.4062, 0.75, 0.3906, 0.75, 0.375, 0.75, 0.4844, 0.4844, 0.5, 0.4844, 0.5, 0.5, 0.4844, 0.5, 0.4844, 0.3594, 0.5, 0.3594, 0.5, 0.375, 0.4844, 0.375, 0.6094, 0.3594, 0.625, 0.3594, 0.625, 0.375, 0.6094, 0.375, 0.375, 0.0, 0.3906, 0.0, 0.4062, 0.0, 0.4219, 0.0, 0.4375, 0.0, 0.4531, 0.0, 0.4688, 0.0, 0.4844, 0.0, 0.5, 0.0, 0.5, 0.25, 0.4844, 0.25, 0.4688, 0.25, 0.4531, 0.25, 0.4375, 0.25, 0.4219, 0.25, 0.4062, 0.25, 0.3906, 0.25, 0.375, 0.25, 0.5469, 0.8594, 0.5625, 0.8594, 0.5625, 0.875, 0.5469, 0.875, 0.5469, 0.7969, 0.5625, 0.7969, 0.5625, 0.8125, 0.5469, 0.8125, 0.6094, 0.7969, 0.625, 0.7969, 0.625, 0.8125, 0.6094, 0.8125, 0.4219, 0.8594, 0.4375, 0.8594, 0.4375, 0.875, 0.4219, 0.875, 0.4219, 0.7969, 0.4375, 0.7969, 0.4375, 0.8125, 0.4219, 0.8125, 0.4844, 0.7969, 0.5, 0.7969, 0.5, 0.8125, 0.4844, 0.8125, 0.4219, 0.9844, 0.4375, 0.9844, 0.4375, 1.0, 0.4219, 1.0, 0.4219, 0.9219, 0.4375, 0.9219, 0.4375, 0.9375, 0.4219, 0.9375, 0.4844, 0.9219, 0.5, 0.9219, 0.5, 0.9375, 0.4844, 0.9375, 0.5469, 0.9844, 0.5625, 0.9844, 0.5625, 1.0, 0.5469, 1.0, 0.5469, 0.9219, 0.5625, 0.9219, 0.5625, 0.9375, 0.5469, 0.9375, 0.6094, 0.9219, 0.625, 0.9219, 0.625, 0.9375, 0.6094, 0.9375, 0.5781, 0.9219, 0.5938, 0.9219, 0.5938, 0.9375, 0.5781, 0.9375, 0.5781, 0.8906, 0.5938, 0.8906, 0.5938, 0.9062, 0.5781, 0.9062, 0.6094, 0.8906, 0.625, 0.8906, 0.625, 0.9062, 0.6094, 0.9062, 0.5156, 0.9219, 0.5312, 0.9219, 0.5312, 0.9375, 0.5156, 0.9375, 0.5156, 0.8906, 0.5312, 0.8906, 0.5312, 0.9062, 0.5156, 0.9062, 0.5469, 0.8906, 0.5625, 0.8906, 0.5625, 0.9062, 0.5469, 0.9062, 0.5156, 0.9844, 0.5312, 0.9844, 0.5312, 1.0, 0.5156, 1.0, 0.5156, 0.9531, 0.5312, 0.9531, 0.5312, 0.9688, 0.5156, 0.9688, 0.5469, 0.9531, 0.5625, 0.9531, 0.5625, 0.9688, 0.5469, 0.9688, 0.4531, 0.9219, 0.4688, 0.9219, 0.4688, 0.9375, 0.4531, 0.9375, 0.4531, 0.8906, 0.4688, 0.8906, 0.4688, 0.9062, 0.4531, 0.9062, 0.4844, 0.8906, 0.5, 0.8906, 0.5, 0.9062, 0.4844, 0.9062, 0.3906, 0.9219, 0.4062, 0.9219, 0.4062, 0.9375, 0.3906, 0.9375, 0.3906, 0.8906, 0.4062, 0.8906, 0.4062, 0.9062, 0.3906, 0.9062, 0.4219, 0.8906, 0.4375, 0.8906, 0.4375, 0.9062, 0.4219, 0.9062, 0.3906, 0.9844, 0.4062, 0.9844, 0.4062, 1.0, 0.3906, 1.0, 0.3906, 0.9531, 0.4062, 0.9531, 0.4062, 0.9688, 0.3906, 0.9688, 0.4219, 0.9531, 0.4375, 0.9531, 0.4375, 0.9688, 0.4219, 0.9688, 0.4531, 0.7969, 0.4688, 0.7969, 0.4688, 0.8125, 0.4531, 0.8125, 0.4531, 0.7656, 0.4688, 0.7656, 0.4688, 0.7812, 0.4531, 0.7812, 0.4844, 0.7656, 0.5, 0.7656, 0.5, 0.7812, 0.4844, 0.7812, 0.3906, 0.7969, 0.4062, 0.7969, 0.4062, 0.8125, 0.3906, 0.8125, 0.3906, 0.7656, 0.4062, 0.7656, 0.4062, 0.7812, 0.3906, 0.7812, 0.4219, 0.7656, 0.4375, 0.7656, 0.4375, 0.7812, 0.4219, 0.7812, 0.3906, 0.8594, 0.4062, 0.8594, 0.4062, 0.875, 0.3906, 0.875, 0.3906, 0.8281, 0.4062, 0.8281, 0.4062, 0.8438, 0.3906, 0.8438, 0.4219, 0.8281, 0.4375, 0.8281, 0.4375, 0.8438, 0.4219, 0.8438, 0.5781, 0.7969, 0.5938, 0.7969, 0.5938, 0.8125, 0.5781, 0.8125, 0.5781, 0.7656, 0.5938, 0.7656, 0.5938, 0.7812, 0.5781, 0.7812, 0.6094, 0.7656, 0.625, 0.7656, 0.625, 0.7812, 0.6094, 0.7812, 0.5156, 0.7969, 0.5312, 0.7969, 0.5312, 0.8125, 0.5156, 0.8125, 0.5156, 0.7656, 0.5312, 0.7656, 0.5312, 0.7812, 0.5156, 0.7812, 0.5469, 0.7656, 0.5625, 0.7656, 0.5625, 0.7812, 0.5469, 0.7812, 0.5156, 0.8594, 0.5312, 0.8594, 0.5312, 0.875, 0.5156, 0.875, 0.5156, 0.8281, 0.5312, 0.8281, 0.5312, 0.8438, 0.5156, 0.8438, 0.5469, 0.8281, 0.5625, 0.8281, 0.5625, 0.8438, 0.5469, 0.8438, 0.5781, 0.8594, 0.5938, 0.8594, 0.5938, 0.875, 0.5781, 0.875, 0.5781, 0.8281, 0.5938, 0.8281, 0.5938, 0.8438, 0.5781, 0.8438, 0.6094, 0.8281, 0.625, 0.8281, 0.625, 0.8438, 0.6094, 0.8438, 0.4531, 0.8594, 0.4688, 0.8594, 0.4688, 0.875, 0.4531, 0.875, 0.4531, 0.8281, 0.4688, 0.8281, 0.4688, 0.8438, 0.4531, 0.8438, 0.4844, 0.8281, 0.5, 0.8281, 0.5, 0.8438, 0.4844, 0.8438, 0.4531, 0.9844, 0.4688, 0.9844, 0.4688, 1.0, 0.4531, 1.0, 0.4531, 0.9531, 0.4688, 0.9531, 0.4688, 0.9688, 0.4531, 0.9688, 0.4844, 0.9531, 0.5, 0.9531, 0.5, 0.9688, 0.4844, 0.9688, 0.5781, 0.9844, 0.5938, 0.9844, 0.5938, 1.0, 0.5781, 1.0, 0.5781, 0.9531, 0.5938, 0.9531, 0.5938, 0.9688, 0.5781, 0.9688, 0.6094, 0.9531, 0.625, 0.9531, 0.625, 0.9688, 0.6094, 0.9688, 0.5469, 0.3594, 0.5625, 0.3594, 0.5625, 0.375, 0.5469, 0.375, 0.5469, 0.2969, 0.5625, 0.2969, 0.5625, 0.3125, 0.5469, 0.3125, 0.6094, 0.2969, 0.625, 0.2969, 0.625, 0.3125, 0.6094, 0.3125, 0.4219, 0.3594, 0.4375, 0.3594, 0.4375, 0.375, 0.4219, 0.375, 0.4219, 0.2969, 0.4375, 0.2969, 0.4375, 0.3125, 0.4219, 0.3125, 0.4844, 0.2969, 0.5, 0.2969, 0.5, 0.3125, 0.4844, 0.3125, 0.4219, 0.4844, 0.4375, 0.4844, 0.4375, 0.5, 0.4219, 0.5, 0.4219, 0.4219, 0.4375, 0.4219, 0.4375, 0.4375, 0.4219, 0.4375, 0.4844, 0.4219, 0.5, 0.4219, 0.5, 0.4375, 0.4844, 0.4375, 0.5469, 0.4844, 0.5625, 0.4844, 0.5625, 0.5, 0.5469, 0.5, 0.5469, 0.4219, 0.5625, 0.4219, 0.5625, 0.4375, 0.5469, 0.4375, 0.6094, 0.4219, 0.625, 0.4219, 0.625, 0.4375, 0.6094, 0.4375, 0.5781, 0.4219, 0.5938, 0.4219, 0.5938, 0.4375, 0.5781, 0.4375, 0.5781, 0.3906, 0.5938, 0.3906, 0.5938, 0.4062, 0.5781, 0.4062, 0.6094, 0.3906, 0.625, 0.3906, 0.625, 0.4062, 0.6094, 0.4062, 0.5156, 0.4219, 0.5312, 0.4219, 0.5312, 0.4375, 0.5156, 0.4375, 0.5156, 0.3906, 0.5312, 0.3906, 0.5312, 0.4062, 0.5156, 0.4062, 0.5469, 0.3906, 0.5625, 0.3906, 0.5625, 0.4062, 0.5469, 0.4062, 0.5156, 0.4844, 0.5312, 0.4844, 0.5312, 0.5, 0.5156, 0.5, 0.5156, 0.4531, 0.5312, 0.4531, 0.5312, 0.4688, 0.5156, 0.4688, 0.5469, 0.4531, 0.5625, 0.4531, 0.5625, 0.4688, 0.5469, 0.4688, 0.4531, 0.4219, 0.4688, 0.4219, 0.4688, 0.4375, 0.4531, 0.4375, 0.4531, 0.3906, 0.4688, 0.3906, 0.4688, 0.4062, 0.4531, 0.4062, 0.4844, 0.3906, 0.5, 0.3906, 0.5, 0.4062, 0.4844, 0.4062, 0.3906, 0.4219, 0.4062, 0.4219, 0.4062, 0.4375, 0.3906, 0.4375, 0.3906, 0.3906, 0.4062, 0.3906, 0.4062, 0.4062, 0.3906, 0.4062, 0.4219, 0.3906, 0.4375, 0.3906, 0.4375, 0.4062, 0.4219, 0.4062, 0.3906, 0.4844, 0.4062, 0.4844, 0.4062, 0.5, 0.3906, 0.5, 0.3906, 0.4531, 0.4062, 0.4531, 0.4062, 0.4688, 0.3906, 0.4688, 0.4219, 0.4531, 0.4375, 0.4531, 0.4375, 0.4688, 0.4219, 0.4688, 0.4531, 0.2969, 0.4688, 0.2969, 0.4688, 0.3125, 0.4531, 0.3125, 0.4531, 0.2656, 0.4688, 0.2656, 0.4688, 0.2812, 0.4531, 0.2812, 0.4844, 0.2656, 0.5, 0.2656, 0.5, 0.2812, 0.4844, 0.2812, 0.3906, 0.2969, 0.4062, 0.2969, 0.4062, 0.3125, 0.3906, 0.3125, 0.3906, 0.2656, 0.4062, 0.2656, 0.4062, 0.2812, 0.3906, 0.2812, 0.4219, 0.2656, 0.4375, 0.2656, 0.4375, 0.2812, 0.4219, 0.2812, 0.3906, 0.3594, 0.4062, 0.3594, 0.4062, 0.375, 0.3906, 0.375, 0.3906, 0.3281, 0.4062, 0.3281, 0.4062, 0.3438, 0.3906, 0.3438, 0.4219, 0.3281, 0.4375, 0.3281, 0.4375, 0.3438, 0.4219, 0.3438, 0.5781, 0.2969, 0.5938, 0.2969, 0.5938, 0.3125, 0.5781, 0.3125, 0.5781, 0.2656, 0.5938, 0.2656, 0.5938, 0.2812, 0.5781, 0.2812, 0.6094, 0.2656, 0.625, 0.2656, 0.625, 0.2812, 0.6094, 0.2812, 0.5156, 0.2969, 0.5312, 0.2969, 0.5312, 0.3125, 0.5156, 0.3125, 0.5156, 0.2656, 0.5312, 0.2656, 0.5312, 0.2812, 0.5156, 0.2812, 0.5469, 0.2656, 0.5625, 0.2656, 0.5625, 0.2812, 0.5469, 0.2812, 0.5156, 0.3594, 0.5312, 0.3594, 0.5312, 0.375, 0.5156, 0.375, 0.5156, 0.3281, 0.5312, 0.3281, 0.5312, 0.3438, 0.5156, 0.3438, 0.5469, 0.3281, 0.5625, 0.3281, 0.5625, 0.3438, 0.5469, 0.3438, 0.5781, 0.3594, 0.5938, 0.3594, 0.5938, 0.375, 0.5781, 0.375, 0.5781, 0.3281, 0.5938, 0.3281, 0.5938, 0.3438, 0.5781, 0.3438, 0.6094, 0.3281, 0.625, 0.3281, 0.625, 0.3438, 0.6094, 0.3438, 0.4531, 0.3594, 0.4688, 0.3594, 0.4688, 0.375, 0.4531, 0.375, 0.4531, 0.3281, 0.4688, 0.3281, 0.4688, 0.3438, 0.4531, 0.3438, 0.4844, 0.3281, 0.5, 0.3281, 0.5, 0.3438, 0.4844, 0.3438, 0.4531, 0.4844, 0.4688, 0.4844, 0.4688, 0.5, 0.4531, 0.5, 0.4531, 0.4531, 0.4688, 0.4531, 0.4688, 0.4688, 0.4531, 0.4688, 0.4844, 0.4531, 0.5, 0.4531, 0.5, 0.4688, 0.4844, 0.4688, 0.5781, 0.4844, 0.5938, 0.4844, 0.5938, 0.5, 0.5781, 0.5, 0.5781, 0.4531, 0.5938, 0.4531, 0.5938, 0.4688, 0.5781, 0.4688, 0.6094, 0.4531, 0.625, 0.4531, 0.625, 0.4688, 0.6094, 0.4688, 0.5938, 0.4531, 0.6094, 0.4531, 0.6094, 0.4688, 0.5938, 0.4688, 0.5938, 0.4375, 0.6094, 0.4375, 0.6094, 0.4531, 0.5938, 0.4531, 0.6094, 0.4375, 0.625, 0.4375, 0.625, 0.4531, 0.6094, 0.4531, 0.5625, 0.4531, 0.5781, 0.4531, 0.5781, 0.4688, 0.5625, 0.4688, 0.5625, 0.4375, 0.5781, 0.4375, 0.5781, 0.4531, 0.5625, 0.4531, 0.5781, 0.4375, 0.5938, 0.4375, 0.5938, 0.4531, 0.5781, 0.4531, 0.5625, 0.4844, 0.5781, 0.4844, 0.5781, 0.5, 0.5625, 0.5, 0.5625, 0.4688, 0.5781, 0.4688, 0.5781, 0.4844, 0.5625, 0.4844, 0.5781, 0.4688, 0.5938, 0.4688, 0.5938, 0.4844, 0.5781, 0.4844, 0.4688, 0.4531, 0.4844, 0.4531, 0.4844, 0.4688, 0.4688, 0.4688, 0.4688, 0.4375, 0.4844, 0.4375, 0.4844, 0.4531, 0.4688, 0.4531, 0.4844, 0.4375, 0.5, 0.4375, 0.5, 0.4531, 0.4844, 0.4531, 0.4375, 0.4531, 0.4531, 0.4531, 0.4531, 0.4688, 0.4375, 0.4688, 0.4375, 0.4375, 0.4531, 0.4375, 0.4531, 0.4531, 0.4375, 0.4531, 0.4531, 0.4375, 0.4688, 0.4375, 0.4688, 0.4531, 0.4531, 0.4531, 0.4375, 0.4844, 0.4531, 0.4844, 0.4531, 0.5, 0.4375, 0.5, 0.4375, 0.4688, 0.4531, 0.4688, 0.4531, 0.4844, 0.4375, 0.4844, 0.4531, 0.4688, 0.4688, 0.4688, 0.4688, 0.4844, 0.4531, 0.4844, 0.4688, 0.3281, 0.4844, 0.3281, 0.4844, 0.3438, 0.4688, 0.3438, 0.4688, 0.3125, 0.4844, 0.3125, 0.4844, 0.3281, 0.4688, 0.3281, 0.4844, 0.3125, 0.5, 0.3125, 0.5, 0.3281, 0.4844, 0.3281, 0.4375, 0.3281, 0.4531, 0.3281, 0.4531, 0.3438, 0.4375, 0.3438, 0.4375, 0.3125, 0.4531, 0.3125, 0.4531, 0.3281, 0.4375, 0.3281, 0.4531, 0.3125, 0.4688, 0.3125, 0.4688, 0.3281, 0.4531, 0.3281, 0.4375, 0.3594, 0.4531, 0.3594, 0.4531, 0.375, 0.4375, 0.375, 0.4375, 0.3438, 0.4531, 0.3438, 0.4531, 0.3594, 0.4375, 0.3594, 0.4531, 0.3438, 0.4688, 0.3438, 0.4688, 0.3594, 0.4531, 0.3594, 0.5938, 0.3281, 0.6094, 0.3281, 0.6094, 0.3438, 0.5938, 0.3438, 0.5938, 0.3125, 0.6094, 0.3125, 0.6094, 0.3281, 0.5938, 0.3281, 0.6094, 0.3125, 0.625, 0.3125, 0.625, 0.3281, 0.6094, 0.3281, 0.5625, 0.3281, 0.5781, 0.3281, 0.5781, 0.3438, 0.5625, 0.3438, 0.5625, 0.3125, 0.5781, 0.3125, 0.5781, 0.3281, 0.5625, 0.3281, 0.5781, 0.3125, 0.5938, 0.3125, 0.5938, 0.3281, 0.5781, 0.3281, 0.5625, 0.3594, 0.5781, 0.3594, 0.5781, 0.375, 0.5625, 0.375, 0.5625, 0.3438, 0.5781, 0.3438, 0.5781, 0.3594, 0.5625, 0.3594, 0.5781, 0.3438, 0.5938, 0.3438, 0.5938, 0.3594, 0.5781, 0.3594, 0.5312, 0.3281, 0.5469, 0.3281, 0.5469, 0.3438, 0.5312, 0.3438, 0.5312, 0.3125, 0.5469, 0.3125, 0.5469, 0.3281, 0.5312, 0.3281, 0.5469, 0.3125, 0.5625, 0.3125, 0.5625, 0.3281, 0.5469, 0.3281, 0.5, 0.3281, 0.5156, 0.3281, 0.5156, 0.3438, 0.5, 0.3438, 0.5, 0.3125, 0.5156, 0.3125, 0.5156, 0.3281, 0.5, 0.3281, 0.5156, 0.3125, 0.5312, 0.3125, 0.5312, 0.3281, 0.5156, 0.3281, 0.5, 0.3594, 0.5156, 0.3594, 0.5156, 0.375, 0.5, 0.375, 0.5, 0.3438, 0.5156, 0.3438, 0.5156, 0.3594, 0.5, 0.3594, 0.5156, 0.3438, 0.5312, 0.3438, 0.5312, 0.3594, 0.5156, 0.3594, 0.5312, 0.2656, 0.5469, 0.2656, 0.5469, 0.2812, 0.5312, 0.2812, 0.5312, 0.25, 0.5469, 0.25, 0.5469, 0.2656, 0.5312, 0.2656, 0.5469, 0.25, 0.5625, 0.25, 0.5625, 0.2656, 0.5469, 0.2656, 0.5, 0.2656, 0.5156, 0.2656, 0.5156, 0.2812, 0.5, 0.2812, 0.5, 0.25, 0.5156, 0.25, 0.5156, 0.2656, 0.5, 0.2656, 0.5156, 0.25, 0.5312, 0.25, 0.5312, 0.2656, 0.5156, 0.2656, 0.5, 0.2969, 0.5156, 0.2969, 0.5156, 0.3125, 0.5, 0.3125, 0.5, 0.2812, 0.5156, 0.2812, 0.5156, 0.2969, 0.5, 0.2969, 0.5156, 0.2812, 0.5312, 0.2812, 0.5312, 0.2969, 0.5156, 0.2969, 0.5938, 0.2656, 0.6094, 0.2656, 0.6094, 0.2812, 0.5938, 0.2812, 0.5938, 0.25, 0.6094, 0.25, 0.6094, 0.2656, 0.5938, 0.2656, 0.6094, 0.25, 0.625, 0.25, 0.625, 0.2656, 0.6094, 0.2656, 0.5625, 0.2656, 0.5781, 0.2656, 0.5781, 0.2812, 0.5625, 0.2812, 0.5625, 0.25, 0.5781, 0.25, 0.5781, 0.2656, 0.5625, 0.2656, 0.5781, 0.25, 0.5938, 0.25, 0.5938, 0.2656, 0.5781, 0.2656, 0.5625, 0.2969, 0.5781, 0.2969, 0.5781, 0.3125, 0.5625, 0.3125, 0.5625, 0.2812, 0.5781, 0.2812, 0.5781, 0.2969, 0.5625, 0.2969, 0.5781, 0.2812, 0.5938, 0.2812, 0.5938, 0.2969, 0.5781, 0.2969, 0.4062, 0.3281, 0.4219, 0.3281, 0.4219, 0.3438, 0.4062, 0.3438, 0.4062, 0.3125, 0.4219, 0.3125, 0.4219, 0.3281, 0.4062, 0.3281, 0.4219, 0.3125, 0.4375, 0.3125, 0.4375, 0.3281, 0.4219, 0.3281, 0.375, 0.3281, 0.3906, 0.3281, 0.3906, 0.3438, 0.375, 0.3438, 0.375, 0.3125, 0.3906, 0.3125, 0.3906, 0.3281, 0.375, 0.3281, 0.3906, 0.3125, 0.4062, 0.3125, 0.4062, 0.3281, 0.3906, 0.3281, 0.375, 0.3594, 0.3906, 0.3594, 0.3906, 0.375, 0.375, 0.375, 0.375, 0.3438, 0.3906, 0.3438, 0.3906, 0.3594, 0.375, 0.3594, 0.3906, 0.3438, 0.4062, 0.3438, 0.4062, 0.3594, 0.3906, 0.3594, 0.4062, 0.2656, 0.4219, 0.2656, 0.4219, 0.2812, 0.4062, 0.2812, 0.4062, 0.25, 0.4219, 0.25, 0.4219, 0.2656, 0.4062, 0.2656, 0.4219, 0.25, 0.4375, 0.25, 0.4375, 0.2656, 0.4219, 0.2656, 0.375, 0.2656, 0.3906, 0.2656, 0.3906, 0.2812, 0.375, 0.2812, 0.375, 0.25, 0.3906, 0.25, 0.3906, 0.2656, 0.375, 0.2656, 0.3906, 0.25, 0.4062, 0.25, 0.4062, 0.2656, 0.3906, 0.2656, 0.375, 0.2969, 0.3906, 0.2969, 0.3906, 0.3125, 0.375, 0.3125, 0.375, 0.2812, 0.3906, 0.2812, 0.3906, 0.2969, 0.375, 0.2969, 0.3906, 0.2812, 0.4062, 0.2812, 0.4062, 0.2969, 0.3906, 0.2969, 0.4688, 0.2656, 0.4844, 0.2656, 0.4844, 0.2812, 0.4688, 0.2812, 0.4688, 0.25, 0.4844, 0.25, 0.4844, 0.2656, 0.4688, 0.2656, 0.4844, 0.25, 0.5, 0.25, 0.5, 0.2656, 0.4844, 0.2656, 0.4375, 0.2656, 0.4531, 0.2656, 0.4531, 0.2812, 0.4375, 0.2812, 0.4375, 0.25, 0.4531, 0.25, 0.4531, 0.2656, 0.4375, 0.2656, 0.4531, 0.25, 0.4688, 0.25, 0.4688, 0.2656, 0.4531, 0.2656, 0.4375, 0.2969, 0.4531, 0.2969, 0.4531, 0.3125, 0.4375, 0.3125, 0.4375, 0.2812, 0.4531, 0.2812, 0.4531, 0.2969, 0.4375, 0.2969, 0.4531, 0.2812, 0.4688, 0.2812, 0.4688, 0.2969, 0.4531, 0.2969, 0.4062, 0.4531, 0.4219, 0.4531, 0.4219, 0.4688, 0.4062, 0.4688, 0.4062, 0.4375, 0.4219, 0.4375, 0.4219, 0.4531, 0.4062, 0.4531, 0.4219, 0.4375, 0.4375, 0.4375, 0.4375, 0.4531, 0.4219, 0.4531, 0.375, 0.4531, 0.3906, 0.4531, 0.3906, 0.4688, 0.375, 0.4688, 0.375, 0.4375, 0.3906, 0.4375, 0.3906, 0.4531, 0.375, 0.4531, 0.3906, 0.4375, 0.4062, 0.4375, 0.4062, 0.4531, 0.3906, 0.4531, 0.375, 0.4844, 0.3906, 0.4844, 0.3906, 0.5, 0.375, 0.5, 0.375, 0.4688, 0.3906, 0.4688, 0.3906, 0.4844, 0.375, 0.4844, 0.3906, 0.4688, 0.4062, 0.4688, 0.4062, 0.4844, 0.3906, 0.4844, 0.4062, 0.3906, 0.4219, 0.3906, 0.4219, 0.4062, 0.4062, 0.4062, 0.4062, 0.375, 0.4219, 0.375, 0.4219, 0.3906, 0.4062, 0.3906, 0.4219, 0.375, 0.4375, 0.375, 0.4375, 0.3906, 0.4219, 0.3906, 0.375, 0.3906, 0.3906, 0.3906, 0.3906, 0.4062, 0.375, 0.4062, 0.375, 0.375, 0.3906, 0.375, 0.3906, 0.3906, 0.375, 0.3906, 0.3906, 0.375, 0.4062, 0.375, 0.4062, 0.3906, 0.3906, 0.3906, 0.375, 0.4219, 0.3906, 0.4219, 0.3906, 0.4375, 0.375, 0.4375, 0.375, 0.4062, 0.3906, 0.4062, 0.3906, 0.4219, 0.375, 0.4219, 0.3906, 0.4062, 0.4062, 0.4062, 0.4062, 0.4219, 0.3906, 0.4219, 0.4688, 0.3906, 0.4844, 0.3906, 0.4844, 0.4062, 0.4688, 0.4062, 0.4688, 0.375, 0.4844, 0.375, 0.4844, 0.3906, 0.4688, 0.3906, 0.4844, 0.375, 0.5, 0.375, 0.5, 0.3906, 0.4844, 0.3906, 0.4375, 0.3906, 0.4531, 0.3906, 0.4531, 0.4062, 0.4375, 0.4062, 0.4375, 0.375, 0.4531, 0.375, 0.4531, 0.3906, 0.4375, 0.3906, 0.4531, 0.375, 0.4688, 0.375, 0.4688, 0.3906, 0.4531, 0.3906, 0.4375, 0.4219, 0.4531, 0.4219, 0.4531, 0.4375, 0.4375, 0.4375, 0.4375, 0.4062, 0.4531, 0.4062, 0.4531, 0.4219, 0.4375, 0.4219, 0.4531, 0.4062, 0.4688, 0.4062, 0.4688, 0.4219, 0.4531, 0.4219, 0.5312, 0.4531, 0.5469, 0.4531, 0.5469, 0.4688, 0.5312, 0.4688, 0.5312, 0.4375, 0.5469, 0.4375, 0.5469, 0.4531, 0.5312, 0.4531, 0.5469, 0.4375, 0.5625, 0.4375, 0.5625, 0.4531, 0.5469, 0.4531, 0.5, 0.4531, 0.5156, 0.4531, 0.5156, 0.4688, 0.5, 0.4688, 0.5, 0.4375, 0.5156, 0.4375, 0.5156, 0.4531, 0.5, 0.4531, 0.5156, 0.4375, 0.5312, 0.4375, 0.5312, 0.4531, 0.5156, 0.4531, 0.5, 0.4844, 0.5156, 0.4844, 0.5156, 0.5, 0.5, 0.5, 0.5, 0.4688, 0.5156, 0.4688, 0.5156, 0.4844, 0.5, 0.4844, 0.5156, 0.4688, 0.5312, 0.4688, 0.5312, 0.4844, 0.5156, 0.4844, 0.5312, 0.3906, 0.5469, 0.3906, 0.5469, 0.4062, 0.5312, 0.4062, 0.5312, 0.375, 0.5469, 0.375, 0.5469, 0.3906, 0.5312, 0.3906, 0.5469, 0.375, 0.5625, 0.375, 0.5625, 0.3906, 0.5469, 0.3906, 0.5, 0.3906, 0.5156, 0.3906, 0.5156, 0.4062, 0.5, 0.4062, 0.5, 0.375, 0.5156, 0.375, 0.5156, 0.3906, 0.5, 0.3906, 0.5156, 0.375, 0.5312, 0.375, 0.5312, 0.3906, 0.5156, 0.3906, 0.5, 0.4219, 0.5156, 0.4219, 0.5156, 0.4375, 0.5, 0.4375, 0.5, 0.4062, 0.5156, 0.4062, 0.5156, 0.4219, 0.5, 0.4219, 0.5156, 0.4062, 0.5312, 0.4062, 0.5312, 0.4219, 0.5156, 0.4219, 0.5938, 0.3906, 0.6094, 0.3906, 0.6094, 0.4062, 0.5938, 0.4062, 0.5938, 0.375, 0.6094, 0.375, 0.6094, 0.3906, 0.5938, 0.3906, 0.6094, 0.375, 0.625, 0.375, 0.625, 0.3906, 0.6094, 0.3906, 0.5625, 0.3906, 0.5781, 0.3906, 0.5781, 0.4062, 0.5625, 0.4062, 0.5625, 0.375, 0.5781, 0.375, 0.5781, 0.3906, 0.5625, 0.3906, 0.5781, 0.375, 0.5938, 0.375, 0.5938, 0.3906, 0.5781, 0.3906, 0.5625, 0.4219, 0.5781, 0.4219, 0.5781, 0.4375, 0.5625, 0.4375, 0.5625, 0.4062, 0.5781, 0.4062, 0.5781, 0.4219, 0.5625, 0.4219, 0.5781, 0.4062, 0.5938, 0.4062, 0.5938, 0.4219, 0.5781, 0.4219, 0.5938, 0.4219, 0.6094, 0.4219, 0.6094, 0.4375, 0.5938, 0.4375, 0.5938, 0.4062, 0.6094, 0.4062, 0.6094, 0.4219, 0.5938, 0.4219, 0.6094, 0.4062, 0.625, 0.4062, 0.625, 0.4219, 0.6094, 0.4219, 0.5312, 0.4219, 0.5469, 0.4219, 0.5469, 0.4375, 0.5312, 0.4375, 0.5312, 0.4062, 0.5469, 0.4062, 0.5469, 0.4219, 0.5312, 0.4219, 0.5469, 0.4062, 0.5625, 0.4062, 0.5625, 0.4219, 0.5469, 0.4219, 0.5312, 0.4844, 0.5469, 0.4844, 0.5469, 0.5, 0.5312, 0.5, 0.5312, 0.4688, 0.5469, 0.4688, 0.5469, 0.4844, 0.5312, 0.4844, 0.5469, 0.4688, 0.5625, 0.4688, 0.5625, 0.4844, 0.5469, 0.4844, 0.4688, 0.4219, 0.4844, 0.4219, 0.4844, 0.4375, 0.4688, 0.4375, 0.4688, 0.4062, 0.4844, 0.4062, 0.4844, 0.4219, 0.4688, 0.4219, 0.4844, 0.4062, 0.5, 0.4062, 0.5, 0.4219, 0.4844, 0.4219, 0.4062, 0.4219, 0.4219, 0.4219, 0.4219, 0.4375, 0.4062, 0.4375, 0.4062, 0.4062, 0.4219, 0.4062, 0.4219, 0.4219, 0.4062, 0.4219, 0.4219, 0.4062, 0.4375, 0.4062, 0.4375, 0.4219, 0.4219, 0.4219, 0.4062, 0.4844, 0.4219, 0.4844, 0.4219, 0.5, 0.4062, 0.5, 0.4062, 0.4688, 0.4219, 0.4688, 0.4219, 0.4844, 0.4062, 0.4844, 0.4219, 0.4688, 0.4375, 0.4688, 0.4375, 0.4844, 0.4219, 0.4844, 0.4688, 0.2969, 0.4844, 0.2969, 0.4844, 0.3125, 0.4688, 0.3125, 0.4688, 0.2812, 0.4844, 0.2812, 0.4844, 0.2969, 0.4688, 0.2969, 0.4844, 0.2812, 0.5, 0.2812, 0.5, 0.2969, 0.4844, 0.2969, 0.4062, 0.2969, 0.4219, 0.2969, 0.4219, 0.3125, 0.4062, 0.3125, 0.4062, 0.2812, 0.4219, 0.2812, 0.4219, 0.2969, 0.4062, 0.2969, 0.4219, 0.2812, 0.4375, 0.2812, 0.4375, 0.2969, 0.4219, 0.2969, 0.4062, 0.3594, 0.4219, 0.3594, 0.4219, 0.375, 0.4062, 0.375, 0.4062, 0.3438, 0.4219, 0.3438, 0.4219, 0.3594, 0.4062, 0.3594, 0.4219, 0.3438, 0.4375, 0.3438, 0.4375, 0.3594, 0.4219, 0.3594, 0.5938, 0.2969, 0.6094, 0.2969, 0.6094, 0.3125, 0.5938, 0.3125, 0.5938, 0.2812, 0.6094, 0.2812, 0.6094, 0.2969, 0.5938, 0.2969, 0.6094, 0.2812, 0.625, 0.2812, 0.625, 0.2969, 0.6094, 0.2969, 0.5312, 0.2969, 0.5469, 0.2969, 0.5469, 0.3125, 0.5312, 0.3125, 0.5312, 0.2812, 0.5469, 0.2812, 0.5469, 0.2969, 0.5312, 0.2969, 0.5469, 0.2812, 0.5625, 0.2812, 0.5625, 0.2969, 0.5469, 0.2969, 0.5312, 0.3594, 0.5469, 0.3594, 0.5469, 0.375, 0.5312, 0.375, 0.5312, 0.3438, 0.5469, 0.3438, 0.5469, 0.3594, 0.5312, 0.3594, 0.5469, 0.3438, 0.5625, 0.3438, 0.5625, 0.3594, 0.5469, 0.3594, 0.5938, 0.3594, 0.6094, 0.3594, 0.6094, 0.375, 0.5938, 0.375, 0.5938, 0.3438, 0.6094, 0.3438, 0.6094, 0.3594, 0.5938, 0.3594, 0.6094, 0.3438, 0.625, 0.3438, 0.625, 0.3594, 0.6094, 0.3594, 0.4688, 0.3594, 0.4844, 0.3594, 0.4844, 0.375, 0.4688, 0.375, 0.4688, 0.3438, 0.4844, 0.3438, 0.4844, 0.3594, 0.4688, 0.3594, 0.4844, 0.3438, 0.5, 0.3438, 0.5, 0.3594, 0.4844, 0.3594, 0.4688, 0.4844, 0.4844, 0.4844, 0.4844, 0.5, 0.4688, 0.5, 0.4688, 0.4688, 0.4844, 0.4688, 0.4844, 0.4844, 0.4688, 0.4844, 0.4844, 0.4688, 0.5, 0.4688, 0.5, 0.4844, 0.4844, 0.4844, 0.5938, 0.4844, 0.6094, 0.4844, 0.6094, 0.5, 0.5938, 0.5, 0.5938, 0.4688, 0.6094, 0.4688, 0.6094, 0.4844, 0.5938, 0.4844, 0.6094, 0.4688, 0.625, 0.4688, 0.625, 0.4844, 0.6094, 0.4844, 0.5938, 0.9531, 0.6094, 0.9531, 0.6094, 0.9688, 0.5938, 0.9688, 0.5938, 0.9375, 0.6094, 0.9375, 0.6094, 0.9531, 0.5938, 0.9531, 0.6094, 0.9375, 0.625, 0.9375, 0.625, 0.9531, 0.6094, 0.9531, 0.5625, 0.9531, 0.5781, 0.9531, 0.5781, 0.9688, 0.5625, 0.9688, 0.5625, 0.9375, 0.5781, 0.9375, 0.5781, 0.9531, 0.5625, 0.9531, 0.5781, 0.9375, 0.5938, 0.9375, 0.5938, 0.9531, 0.5781, 0.9531, 0.5625, 0.9844, 0.5781, 0.9844, 0.5781, 1.0, 0.5625, 1.0, 0.5625, 0.9688, 0.5781, 0.9688, 0.5781, 0.9844, 0.5625, 0.9844, 0.5781, 0.9688, 0.5938, 0.9688, 0.5938, 0.9844, 0.5781, 0.9844, 0.4688, 0.9531, 0.4844, 0.9531, 0.4844, 0.9688, 0.4688, 0.9688, 0.4688, 0.9375, 0.4844, 0.9375, 0.4844, 0.9531, 0.4688, 0.9531, 0.4844, 0.9375, 0.5, 0.9375, 0.5, 0.9531, 0.4844, 0.9531, 0.4375, 0.9531, 0.4531, 0.9531, 0.4531, 0.9688, 0.4375, 0.9688, 0.4375, 0.9375, 0.4531, 0.9375, 0.4531, 0.9531, 0.4375, 0.9531, 0.4531, 0.9375, 0.4688, 0.9375, 0.4688, 0.9531, 0.4531, 0.9531, 0.4375, 0.9844, 0.4531, 0.9844, 0.4531, 1.0, 0.4375, 1.0, 0.4375, 0.9688, 0.4531, 0.9688, 0.4531, 0.9844, 0.4375, 0.9844, 0.4531, 0.9688, 0.4688, 0.9688, 0.4688, 0.9844, 0.4531, 0.9844, 0.4688, 0.8281, 0.4844, 0.8281, 0.4844, 0.8438, 0.4688, 0.8438, 0.4688, 0.8125, 0.4844, 0.8125, 0.4844, 0.8281, 0.4688, 0.8281, 0.4844, 0.8125, 0.5, 0.8125, 0.5, 0.8281, 0.4844, 0.8281, 0.4375, 0.8281, 0.4531, 0.8281, 0.4531, 0.8438, 0.4375, 0.8438, 0.4375, 0.8125, 0.4531, 0.8125, 0.4531, 0.8281, 0.4375, 0.8281, 0.4531, 0.8125, 0.4688, 0.8125, 0.4688, 0.8281, 0.4531, 0.8281, 0.4375, 0.8594, 0.4531, 0.8594, 0.4531, 0.875, 0.4375, 0.875, 0.4375, 0.8438, 0.4531, 0.8438, 0.4531, 0.8594, 0.4375, 0.8594, 0.4531, 0.8438, 0.4688, 0.8438, 0.4688, 0.8594, 0.4531, 0.8594, 0.5938, 0.8281, 0.6094, 0.8281, 0.6094, 0.8438, 0.5938, 0.8438, 0.5938, 0.8125, 0.6094, 0.8125, 0.6094, 0.8281, 0.5938, 0.8281, 0.6094, 0.8125, 0.625, 0.8125, 0.625, 0.8281, 0.6094, 0.8281, 0.5625, 0.8281, 0.5781, 0.8281, 0.5781, 0.8438, 0.5625, 0.8438, 0.5625, 0.8125, 0.5781, 0.8125, 0.5781, 0.8281, 0.5625, 0.8281, 0.5781, 0.8125, 0.5938, 0.8125, 0.5938, 0.8281, 0.5781, 0.8281, 0.5625, 0.8594, 0.5781, 0.8594, 0.5781, 0.875, 0.5625, 0.875, 0.5625, 0.8438, 0.5781, 0.8438, 0.5781, 0.8594, 0.5625, 0.8594, 0.5781, 0.8438, 0.5938, 0.8438, 0.5938, 0.8594, 0.5781, 0.8594, 0.5312, 0.8281, 0.5469, 0.8281, 0.5469, 0.8438, 0.5312, 0.8438, 0.5312, 0.8125, 0.5469, 0.8125, 0.5469, 0.8281, 0.5312, 0.8281, 0.5469, 0.8125, 0.5625, 0.8125, 0.5625, 0.8281, 0.5469, 0.8281, 0.5, 0.8281, 0.5156, 0.8281, 0.5156, 0.8438, 0.5, 0.8438, 0.5, 0.8125, 0.5156, 0.8125, 0.5156, 0.8281, 0.5, 0.8281, 0.5156, 0.8125, 0.5312, 0.8125, 0.5312, 0.8281, 0.5156, 0.8281, 0.5, 0.8594, 0.5156, 0.8594, 0.5156, 0.875, 0.5, 0.875, 0.5, 0.8438, 0.5156, 0.8438, 0.5156, 0.8594, 0.5, 0.8594, 0.5156, 0.8438, 0.5312, 0.8438, 0.5312, 0.8594, 0.5156, 0.8594, 0.5312, 0.7656, 0.5469, 0.7656, 0.5469, 0.7812, 0.5312, 0.7812, 0.5312, 0.75, 0.5469, 0.75, 0.5469, 0.7656, 0.5312, 0.7656, 0.5469, 0.75, 0.5625, 0.75, 0.5625, 0.7656, 0.5469, 0.7656, 0.5, 0.7656, 0.5156, 0.7656, 0.5156, 0.7812, 0.5, 0.7812, 0.5, 0.75, 0.5156, 0.75, 0.5156, 0.7656, 0.5, 0.7656, 0.5156, 0.75, 0.5312, 0.75, 0.5312, 0.7656, 0.5156, 0.7656, 0.5, 0.7969, 0.5156, 0.7969, 0.5156, 0.8125, 0.5, 0.8125, 0.5, 0.7812, 0.5156, 0.7812, 0.5156, 0.7969, 0.5, 0.7969, 0.5156, 0.7812, 0.5312, 0.7812, 0.5312, 0.7969, 0.5156, 0.7969, 0.5938, 0.7656, 0.6094, 0.7656, 0.6094, 0.7812, 0.5938, 0.7812, 0.5938, 0.75, 0.6094, 0.75, 0.6094, 0.7656, 0.5938, 0.7656, 0.6094, 0.75, 0.625, 0.75, 0.625, 0.7656, 0.6094, 0.7656, 0.5625, 0.7656, 0.5781, 0.7656, 0.5781, 0.7812, 0.5625, 0.7812, 0.5625, 0.75, 0.5781, 0.75, 0.5781, 0.7656, 0.5625, 0.7656, 0.5781, 0.75, 0.5938, 0.75, 0.5938, 0.7656, 0.5781, 0.7656, 0.5625, 0.7969, 0.5781, 0.7969, 0.5781, 0.8125, 0.5625, 0.8125, 0.5625, 0.7812, 0.5781, 0.7812, 0.5781, 0.7969, 0.5625, 0.7969, 0.5781, 0.7812, 0.5938, 0.7812, 0.5938, 0.7969, 0.5781, 0.7969, 0.4062, 0.8281, 0.4219, 0.8281, 0.4219, 0.8438, 0.4062, 0.8438, 0.4062, 0.8125, 0.4219, 0.8125, 0.4219, 0.8281, 0.4062, 0.8281, 0.4219, 0.8125, 0.4375, 0.8125, 0.4375, 0.8281, 0.4219, 0.8281, 0.375, 0.8281, 0.3906, 0.8281, 0.3906, 0.8438, 0.375, 0.8438, 0.375, 0.8125, 0.3906, 0.8125, 0.3906, 0.8281, 0.375, 0.8281, 0.3906, 0.8125, 0.4062, 0.8125, 0.4062, 0.8281, 0.3906, 0.8281, 0.375, 0.8594, 0.3906, 0.8594, 0.3906, 0.875, 0.375, 0.875, 0.375, 0.8438, 0.3906, 0.8438, 0.3906, 0.8594, 0.375, 0.8594, 0.3906, 0.8438, 0.4062, 0.8438, 0.4062, 0.8594, 0.3906, 0.8594, 0.4062, 0.7656, 0.4219, 0.7656, 0.4219, 0.7812, 0.4062, 0.7812, 0.4062, 0.75, 0.4219, 0.75, 0.4219, 0.7656, 0.4062, 0.7656, 0.4219, 0.75, 0.4375, 0.75, 0.4375, 0.7656, 0.4219, 0.7656, 0.375, 0.7656, 0.3906, 0.7656, 0.3906, 0.7812, 0.375, 0.7812, 0.375, 0.75, 0.3906, 0.75, 0.3906, 0.7656, 0.375, 0.7656, 0.3906, 0.75, 0.4062, 0.75, 0.4062, 0.7656, 0.3906, 0.7656, 0.375, 0.7969, 0.3906, 0.7969, 0.3906, 0.8125, 0.375, 0.8125, 0.375, 0.7812, 0.3906, 0.7812, 0.3906, 0.7969, 0.375, 0.7969, 0.3906, 0.7812, 0.4062, 0.7812, 0.4062, 0.7969, 0.3906, 0.7969, 0.4688, 0.7656, 0.4844, 0.7656, 0.4844, 0.7812, 0.4688, 0.7812, 0.4688, 0.75, 0.4844, 0.75, 0.4844, 0.7656, 0.4688, 0.7656, 0.4844, 0.75, 0.5, 0.75, 0.5, 0.7656, 0.4844, 0.7656, 0.4375, 0.7656, 0.4531, 0.7656, 0.4531, 0.7812, 0.4375, 0.7812, 0.4375, 0.75, 0.4531, 0.75, 0.4531, 0.7656, 0.4375, 0.7656, 0.4531, 0.75, 0.4688, 0.75, 0.4688, 0.7656, 0.4531, 0.7656, 0.4375, 0.7969, 0.4531, 0.7969, 0.4531, 0.8125, 0.4375, 0.8125, 0.4375, 0.7812, 0.4531, 0.7812, 0.4531, 0.7969, 0.4375, 0.7969, 0.4531, 0.7812, 0.4688, 0.7812, 0.4688, 0.7969, 0.4531, 0.7969, 0.4062, 0.9531, 0.4219, 0.9531, 0.4219, 0.9688, 0.4062, 0.9688, 0.4062, 0.9375, 0.4219, 0.9375, 0.4219, 0.9531, 0.4062, 0.9531, 0.4219, 0.9375, 0.4375, 0.9375, 0.4375, 0.9531, 0.4219, 0.9531, 0.375, 0.9531, 0.3906, 0.9531, 0.3906, 0.9688, 0.375, 0.9688, 0.375, 0.9375, 0.3906, 0.9375, 0.3906, 0.9531, 0.375, 0.9531, 0.3906, 0.9375, 0.4062, 0.9375, 0.4062, 0.9531, 0.3906, 0.9531, 0.375, 0.9844, 0.3906, 0.9844, 0.3906, 1.0, 0.375, 1.0, 0.375, 0.9688, 0.3906, 0.9688, 0.3906, 0.9844, 0.375, 0.9844, 0.3906, 0.9688, 0.4062, 0.9688, 0.4062, 0.9844, 0.3906, 0.9844, 0.4062, 0.8906, 0.4219, 0.8906, 0.4219, 0.9062, 0.4062, 0.9062, 0.4062, 0.875, 0.4219, 0.875, 0.4219, 0.8906, 0.4062, 0.8906, 0.4219, 0.875, 0.4375, 0.875, 0.4375, 0.8906, 0.4219, 0.8906, 0.375, 0.8906, 0.3906, 0.8906, 0.3906, 0.9062, 0.375, 0.9062, 0.375, 0.875, 0.3906, 0.875, 0.3906, 0.8906, 0.375, 0.8906, 0.3906, 0.875, 0.4062, 0.875, 0.4062, 0.8906, 0.3906, 0.8906, 0.375, 0.9219, 0.3906, 0.9219, 0.3906, 0.9375, 0.375, 0.9375, 0.375, 0.9062, 0.3906, 0.9062, 0.3906, 0.9219, 0.375, 0.9219, 0.3906, 0.9062, 0.4062, 0.9062, 0.4062, 0.9219, 0.3906, 0.9219, 0.4688, 0.8906, 0.4844, 0.8906, 0.4844, 0.9062, 0.4688, 0.9062, 0.4688, 0.875, 0.4844, 0.875, 0.4844, 0.8906, 0.4688, 0.8906, 0.4844, 0.875, 0.5, 0.875, 0.5, 0.8906, 0.4844, 0.8906, 0.4375, 0.8906, 0.4531, 0.8906, 0.4531, 0.9062, 0.4375, 0.9062, 0.4375, 0.875, 0.4531, 0.875, 0.4531, 0.8906, 0.4375, 0.8906, 0.4531, 0.875, 0.4688, 0.875, 0.4688, 0.8906, 0.4531, 0.8906, 0.4375, 0.9219, 0.4531, 0.9219, 0.4531, 0.9375, 0.4375, 0.9375, 0.4375, 0.9062, 0.4531, 0.9062, 0.4531, 0.9219, 0.4375, 0.9219, 0.4531, 0.9062, 0.4688, 0.9062, 0.4688, 0.9219, 0.4531, 0.9219, 0.5312, 0.9531, 0.5469, 0.9531, 0.5469, 0.9688, 0.5312, 0.9688, 0.5312, 0.9375, 0.5469, 0.9375, 0.5469, 0.9531, 0.5312, 0.9531, 0.5469, 0.9375, 0.5625, 0.9375, 0.5625, 0.9531, 0.5469, 0.9531, 0.5, 0.9531, 0.5156, 0.9531, 0.5156, 0.9688, 0.5, 0.9688, 0.5, 0.9375, 0.5156, 0.9375, 0.5156, 0.9531, 0.5, 0.9531, 0.5156, 0.9375, 0.5312, 0.9375, 0.5312, 0.9531, 0.5156, 0.9531, 0.5, 0.9844, 0.5156, 0.9844, 0.5156, 1.0, 0.5, 1.0, 0.5, 0.9688, 0.5156, 0.9688, 0.5156, 0.9844, 0.5, 0.9844, 0.5156, 0.9688, 0.5312, 0.9688, 0.5312, 0.9844, 0.5156, 0.9844, 0.5312, 0.8906, 0.5469, 0.8906, 0.5469, 0.9062, 0.5312, 0.9062, 0.5312, 0.875, 0.5469, 0.875, 0.5469, 0.8906, 0.5312, 0.8906, 0.5469, 0.875, 0.5625, 0.875, 0.5625, 0.8906, 0.5469, 0.8906, 0.5, 0.8906, 0.5156, 0.8906, 0.5156, 0.9062, 0.5, 0.9062, 0.5, 0.875, 0.5156, 0.875, 0.5156, 0.8906, 0.5, 0.8906, 0.5156, 0.875, 0.5312, 0.875, 0.5312, 0.8906, 0.5156, 0.8906, 0.5, 0.9219, 0.5156, 0.9219, 0.5156, 0.9375, 0.5, 0.9375, 0.5, 0.9062, 0.5156, 0.9062, 0.5156, 0.9219, 0.5, 0.9219, 0.5156, 0.9062, 0.5312, 0.9062, 0.5312, 0.9219, 0.5156, 0.9219, 0.5938, 0.8906, 0.6094, 0.8906, 0.6094, 0.9062, 0.5938, 0.9062, 0.5938, 0.875, 0.6094, 0.875, 0.6094, 0.8906, 0.5938, 0.8906, 0.6094, 0.875, 0.625, 0.875, 0.625, 0.8906, 0.6094, 0.8906, 0.5625, 0.8906, 0.5781, 0.8906, 0.5781, 0.9062, 0.5625, 0.9062, 0.5625, 0.875, 0.5781, 0.875, 0.5781, 0.8906, 0.5625, 0.8906, 0.5781, 0.875, 0.5938, 0.875, 0.5938, 0.8906, 0.5781, 0.8906, 0.5625, 0.9219, 0.5781, 0.9219, 0.5781, 0.9375, 0.5625, 0.9375, 0.5625, 0.9062, 0.5781, 0.9062, 0.5781, 0.9219, 0.5625, 0.9219, 0.5781, 0.9062, 0.5938, 0.9062, 0.5938, 0.9219, 0.5781, 0.9219, 0.5938, 0.9219, 0.6094, 0.9219, 0.6094, 0.9375, 0.5938, 0.9375, 0.5938, 0.9062, 0.6094, 0.9062, 0.6094, 0.9219, 0.5938, 0.9219, 0.6094, 0.9062, 0.625, 0.9062, 0.625, 0.9219, 0.6094, 0.9219, 0.5312, 0.9219, 0.5469, 0.9219, 0.5469, 0.9375, 0.5312, 0.9375, 0.5312, 0.9062, 0.5469, 0.9062, 0.5469, 0.9219, 0.5312, 0.9219, 0.5469, 0.9062, 0.5625, 0.9062, 0.5625, 0.9219, 0.5469, 0.9219, 0.5312, 0.9844, 0.5469, 0.9844, 0.5469, 1.0, 0.5312, 1.0, 0.5312, 0.9688, 0.5469, 0.9688, 0.5469, 0.9844, 0.5312, 0.9844, 0.5469, 0.9688, 0.5625, 0.9688, 0.5625, 0.9844, 0.5469, 0.9844, 0.4688, 0.9219, 0.4844, 0.9219, 0.4844, 0.9375, 0.4688, 0.9375, 0.4688, 0.9062, 0.4844, 0.9062, 0.4844, 0.9219, 0.4688, 0.9219, 0.4844, 0.9062, 0.5, 0.9062, 0.5, 0.9219, 0.4844, 0.9219, 0.4062, 0.9219, 0.4219, 0.9219, 0.4219, 0.9375, 0.4062, 0.9375, 0.4062, 0.9062, 0.4219, 0.9062, 0.4219, 0.9219, 0.4062, 0.9219, 0.4219, 0.9062, 0.4375, 0.9062, 0.4375, 0.9219, 0.4219, 0.9219, 0.4062, 0.9844, 0.4219, 0.9844, 0.4219, 1.0, 0.4062, 1.0, 0.4062, 0.9688, 0.4219, 0.9688, 0.4219, 0.9844, 0.4062, 0.9844, 0.4219, 0.9688, 0.4375, 0.9688, 0.4375, 0.9844, 0.4219, 0.9844, 0.4688, 0.7969, 0.4844, 0.7969, 0.4844, 0.8125, 0.4688, 0.8125, 0.4688, 0.7812, 0.4844, 0.7812, 0.4844, 0.7969, 0.4688, 0.7969, 0.4844, 0.7812, 0.5, 0.7812, 0.5, 0.7969, 0.4844, 0.7969, 0.4062, 0.7969, 0.4219, 0.7969, 0.4219, 0.8125, 0.4062, 0.8125, 0.4062, 0.7812, 0.4219, 0.7812, 0.4219, 0.7969, 0.4062, 0.7969, 0.4219, 0.7812, 0.4375, 0.7812, 0.4375, 0.7969, 0.4219, 0.7969, 0.4062, 0.8594, 0.4219, 0.8594, 0.4219, 0.875, 0.4062, 0.875, 0.4062, 0.8438, 0.4219, 0.8438, 0.4219, 0.8594, 0.4062, 0.8594, 0.4219, 0.8438, 0.4375, 0.8438, 0.4375, 0.8594, 0.4219, 0.8594, 0.5938, 0.7969, 0.6094, 0.7969, 0.6094, 0.8125, 0.5938, 0.8125, 0.5938, 0.7812, 0.6094, 0.7812, 0.6094, 0.7969, 0.5938, 0.7969, 0.6094, 0.7812, 0.625, 0.7812, 0.625, 0.7969, 0.6094, 0.7969, 0.5312, 0.7969, 0.5469, 0.7969, 0.5469, 0.8125, 0.5312, 0.8125, 0.5312, 0.7812, 0.5469, 0.7812, 0.5469, 0.7969, 0.5312, 0.7969, 0.5469, 0.7812, 0.5625, 0.7812, 0.5625, 0.7969, 0.5469, 0.7969, 0.5312, 0.8594, 0.5469, 0.8594, 0.5469, 0.875, 0.5312, 0.875, 0.5312, 0.8438, 0.5469, 0.8438, 0.5469, 0.8594, 0.5312, 0.8594, 0.5469, 0.8438, 0.5625, 0.8438, 0.5625, 0.8594, 0.5469, 0.8594, 0.5938, 0.8594, 0.6094, 0.8594, 0.6094, 0.875, 0.5938, 0.875, 0.5938, 0.8438, 0.6094, 0.8438, 0.6094, 0.8594, 0.5938, 0.8594, 0.6094, 0.8438, 0.625, 0.8438, 0.625, 0.8594, 0.6094, 0.8594, 0.4688, 0.8594, 0.4844, 0.8594, 0.4844, 0.875, 0.4688, 0.875, 0.4688, 0.8438, 0.4844, 0.8438, 0.4844, 0.8594, 0.4688, 0.8594, 0.4844, 0.8438, 0.5, 0.8438, 0.5, 0.8594, 0.4844, 0.8594, 0.4688, 0.9844, 0.4844, 0.9844, 0.4844, 1.0, 0.4688, 1.0, 0.4688, 0.9688, 0.4844, 0.9688, 0.4844, 0.9844, 0.4688, 0.9844, 0.4844, 0.9688, 0.5, 0.9688, 0.5, 0.9844, 0.4844, 0.9844, 0.5938, 0.9844, 0.6094, 0.9844, 0.6094, 1.0, 0.5938, 1.0, 0.5938, 0.9688, 0.6094, 0.9688, 0.6094, 0.9844, 0.5938, 0.9844, 0.6094, 0.9688, 0.625, 0.9688, 0.625, 0.9844, 0.6094, 0.9844])
me_cube_006.materials.append(mat_material_005)
me_cube_006.use_remesh_fix_poles = True
me_cube_006.use_remesh_preserve_attributes = False
me_cube_006.update()

# ---- objects
ob_cube_002 = bpy.data.objects.new('Cube.002', me_cube_002)
ob_cube = bpy.data.objects.new('Cube', me_cube_006)

# ---- transforms, parenting, visibility, modifiers, constraints
ob_cube_002.location = (0.0, 0.0, 0.0)
ob_cube_002.scale = (0.1, 15.0, 0.25)
ob_cube_002.lock_rotations_4d = False
ob_cube_002.empty_display_type = 'ARROWS'
ob_cube_002.lineart.crease_threshold = 0.0
ob_cube.location = (0.0, 0.0, 0.4312)
ob_cube.rotation_euler = (0.0, 1.571, 0.0)
ob_cube.scale = (-0.189, 0.05, 0.4)
_m = ob_cube.modifiers.new('Wireframe', 'WIREFRAME')

# ---- collection membership
col_collection.objects.link(ob_cube_002)
col_collection.objects.link(ob_cube)

# ---- scene / render settings (as saved in the file)
scene.frame_start = 1; scene.frame_end = 250; scene.frame_set(1)
scene.render.engine = 'BLENDER_EEVEE_NEXT'
scene.cycles.sampling_pattern = 'TABULATED_SOBOL'
scene.cycles.use_light_tree = False
scene.eevee.use_raytracing = True
scene.view_settings.view_transform = 'Filmic'
bpy.context.view_layer.update()

# ---- added for rendering (the .blend has no active camera and no usable light): camera, sun
cam_auto = bpy.data.cameras.new('AutoCamera')
cam_auto.lens = 50.0
cam_auto.sensor_width = 36.0
cam_auto.clip_end = 1000.0
ob_auto_camera = bpy.data.objects.new('AutoCamera', cam_auto)
scene.collection.objects.link(ob_auto_camera)
ob_auto_camera.location = (29.351, -35.2211, 23.6666)
ob_auto_camera.rotation_euler = (1.09748, -7.21219e-08, 0.694738)
scene.camera = ob_auto_camera
light_auto_sun = bpy.data.lights.new('AutoSun', 'SUN')
light_auto_sun.energy = 3.0
light_auto_sun.angle = 0.0523599
ob_auto_sun = bpy.data.objects.new('AutoSun', light_auto_sun)
scene.collection.objects.link(ob_auto_sun)
ob_auto_sun.rotation_euler = (0.872665, 0.174533, 0.523599)
bpy.context.view_layer.update()
